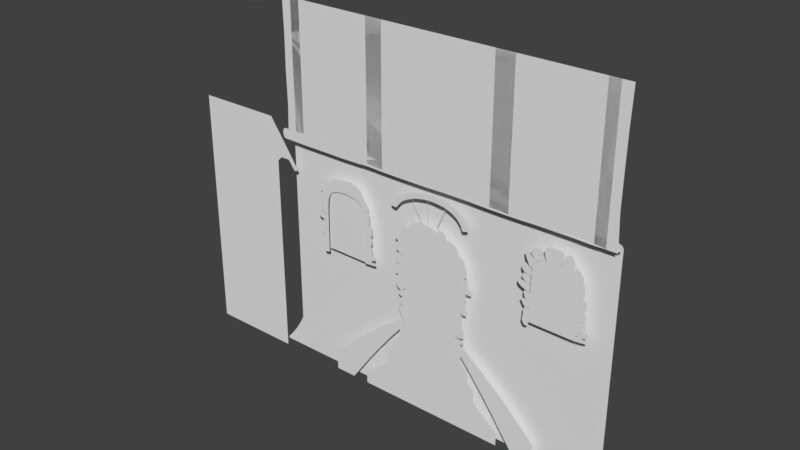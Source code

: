 # Source: Level2A_010.blend  (saved by Blender 2.79.0; exported with 4.5.12 LTS)
import bpy
from mathutils import Matrix  # noqa: F401  (used for matrix-valued properties, if any)

bpy.ops.wm.read_factory_settings(use_empty=True)
scene = bpy.context.scene
scene.name = 'Scene'

# ---- collections
col_collection_1 = bpy.data.collections.new('Collection 1'); scene.collection.children.link(col_collection_1)

# ---- world
world_world = bpy.data.worlds.new('World'); scene.world = world_world
world_world.color = (0.05088, 0.05088, 0.05088)
world_world.use_sun_shadow = False
world_world.sun_shadow_jitter_overblur = 0.0
world_world.cycles.sampling_method = 'MANUAL'

# ---- meshes
me_plane_013 = bpy.data.meshes.new('Plane.013')
me_plane_013.from_pydata([(-0.6182, -0.8321, -5.974e-09), (0.4822, -0.8321, -5.974e-09), (-0.6182, 0.9709, -9.483e-11), (0.5381, 0.9709, -9.483e-11), (-0.6369, -0.00351, -1.455e-09), (-0.6369, -0.3086, -4.267e-09), (-0.6369, 0.4475, -1.802e-09), (-0.06596, 1.0, -3.553e-15), (-0.2825, 1.0, 0.0), (0.2024, 1.0, 0.0), (0.5568, -0.007249, -5.024e-10), (0.5568, 0.4475, -1.802e-09), (0.5568, -0.3086, -4.267e-09), (-0.06596, -0.8612, -6.069e-09), (0.2584, -0.8612, -6.069e-09), (-0.2825, -0.8612, -6.069e-09), (-0.6369, -0.6285, -5.31e-09), (0.5568, 0.7674, -7.586e-10), (-0.4877, 1.0, 0.0), (-0.6369, 0.7674, -7.586e-10), (0.4076, 1.0, 0.0), (0.5568, -0.6285, -5.31e-09), (-0.4877, -0.8612, -6.069e-09), (-0.6369, -0.7448, -5.69e-09), (0.5568, 0.8837, -3.793e-10), (-0.5623, 1.0, 0.0), (-0.6369, 0.651, -1.138e-09), (0.333, 1.0, 0.0), (0.5568, -0.5122, -4.931e-09), (-0.4131, -0.8612, -6.069e-09), (-0.6369, -0.5122, -4.931e-09), (0.5568, 0.651, -1.138e-09), (-0.4131, 1.0, 0.0), (-0.6369, 0.8837, -3.793e-10), (0.4822, 1.0, 0.0), (0.5568, -0.7448, -5.69e-09), (-0.5623, -0.8612, -6.069e-09), (-0.04583, 1.0, -3.553e-15), (-0.0419, -0.8612, -6.069e-09), (-0.06706, -0.03957, -5.747e-09), (-0.06723, -0.002278, -1.364e-09), (-0.6369, -0.03107, -4.794e-09), (0.5568, -0.04095, -1.136e-09), (-0.04017, 0.004365, -2.735e-09), (-0.03931, -0.0395, -3.782e-09), (-0.0008198, -0.01686, -3.728e-09), (-0.0247, -0.001375, -2.431e-09), (-0.04478, 0.05937, 1.76e-08), (-0.04332, 0.0281, 6.692e-09), (-0.08601, -0.003774, -1.487e-09), (-0.0436, -0.05915, -3.454e-09), (0.00649, -0.03674, -2.724e-09), (-0.01806, -0.0365, -2.815e-09), (-0.02951, -0.03748, -3.251e-09), (-0.04228, -0.0488, -3.571e-09), (-0.03523, -0.03797, -3.469e-09), (-0.04294, -0.05398, -3.512e-09), (-0.02379, -0.03699, -3.033e-09), (-0.04161, -0.04363, -3.629e-09), (-0.04197, 0.01563, 1.924e-09), (-0.03266, 0.0008966, -2.638e-09), (-0.04129, 0.009401, -4.601e-10), (-0.03664, 0.002032, -2.741e-09), (-0.07509, -0.003907, -1.503e-09), (-0.07053, -0.003973, -1.511e-09), (-0.06596, 0.009471, 8.044e-09), (-0.06596, 0.004115, 3.639e-09), (-0.06631, 0.0007742, 1.125e-09), (-0.06648, -0.0008963, -1.316e-10), (-0.06859, -0.00327, -1.449e-09), (-0.06613, 0.002445, 2.382e-09), (-0.1087, -0.03408, -5.158e-09), (-0.1465, -0.03258, -4.976e-09), (-0.07078, -0.03558, -5.341e-09), (-0.06596, -0.05985, -2.281e-08), (-0.06596, -0.1058, -2.995e-08), (-0.06596, -0.04619, -1.427e-08), (-0.05228, 0.5297, 8.798e-09), (-0.05086, 0.2945, 1.32e-08), (-0.03626, 0.7648, 4.399e-09), (-0.0641, 0.5298, 6.362e-09), (-0.06259, 0.2975, 9.735e-09), (-0.04698, 0.7663, 1.401e-09), (0.2808, -0.05823, -3.697e-09), (0.1441, -0.07333, -5.567e-09), (0.4192, -0.03989, -1.533e-09), (0.2792, -0.04315, -4.95e-09), (0.1384, -0.0599, -7.063e-09), (0.4168, -0.0248, -2.689e-09), (-0.3614, 0.008959, -3.22e-10), (-0.5001, 0.009025, -3.139e-10), (-0.2237, -0.003708, -1.479e-09), (-0.3626, -0.01244, -3.118e-09), (-0.4968, -0.014, -3.249e-09), (-0.2255, -0.02638, -4.401e-09), (-0.09969, -0.4835, -1.801e-08), (-0.06596, -0.6723, -1.204e-08), (-0.06596, -0.2946, -2.398e-08), (-0.0431, -0.295, -4.223e-09), (-0.07645, -0.4756, -4.812e-09), (-0.0435, -0.1055, -3.605e-09)], [], [(0, 36, 22, 29, 15, 13, 38, 14, 1, 35, 21, 28, 12, 42, 10, 11, 31, 17, 24, 3, 34, 20, 27, 9, 37, 7, 8, 32, 18, 25, 2, 33, 19, 26, 6, 4, 41, 5, 30, 16, 23), (37, 79, 77, 78, 47, 48, 59, 61, 43, 44, 58, 54, 56, 50, 100, 98, 99, 38, 13, 96, 95, 97, 75, 74, 76, 39, 40, 68, 67, 70, 66, 65, 81, 80, 82, 7), (39, 73, 71, 72, 94, 92, 93, 41, 4, 90, 89, 91, 49, 63, 64, 69, 40), (42, 85, 83, 84, 51, 52, 57, 53, 55, 44, 43, 62, 60, 46, 45, 87, 86, 88, 10)])
me_plane_013.use_remesh_preserve_volume = False
me_plane_013.use_remesh_preserve_attributes = False
me_plane_013.use_mirror_vertex_groups = False
me_plane_013.update()
me_plane_012 = bpy.data.meshes.new('Plane.012')
me_plane_012.from_pydata([(-2.677, -1.0, 0.0), (2.728, -1.0, 0.0), (-2.677, 1.116, -5.062e-09), (2.728, 1.116, -5.062e-09), (-2.669, 0.0579, -2.531e-09), (-2.658, -0.471, -1.266e-09), (-2.665, 0.5869, -3.797e-09), (2.705, 0.0579, -2.531e-09), (2.712, 0.5869, -3.797e-09), (2.701, -0.471, -1.266e-09), (0.02548, 1.116, -5.062e-09), (-2.369, 1.116, -5.062e-09), (2.4, 1.116, -5.062e-09), (0.02548, -1.0, 0.0), (2.4, -1.0, 0.0), (-2.369, -1.0, 0.0), (2.564, 1.116, -5.062e-09), (2.564, -1.0, 0.0), (-2.523, 1.116, -5.062e-09), (-2.523, -1.0, 0.0), (-1.172, 1.116, -5.062e-09), (-1.172, -1.0, 0.0), (-0.9053, -1.0, 0.0), (-0.9053, 1.116, -5.062e-09), (1.167, 1.116, -5.062e-09), (0.8774, 1.116, -5.062e-09), (1.167, -1.0, 0.0), (1.806, -1.0, 0.0), (0.8774, -1.0, 0.0)], [], [(0, 19, 15, 21, 22, 13, 28, 26, 27, 14, 17, 1, 9, 7, 8, 3, 16, 12, 24, 25, 10, 23, 20, 11, 18, 2, 6, 4, 5), (16, 12, 14, 17), (19, 15, 11, 18), (24, 25, 28, 26), (23, 20, 21, 22)])
me_plane_012.use_remesh_preserve_volume = False
me_plane_012.use_remesh_preserve_attributes = False
me_plane_012.use_mirror_vertex_groups = False
me_plane_012.update()
me_plane_011 = bpy.data.meshes.new('Plane.011')
me_plane_011.from_pydata([(-1.0, -1.0, 0.0), (1.0, -1.032, 1.392e-09), (-1.0, 1.0, 0.0), (1.0, 1.0, 0.0), (-1.132, 0.0, 0.0), (-1.119, 0.5, 0.0), (-1.129, 0.25, 0.0), (-1.107, 0.75, 0.0), (-1.119, -0.5, 0.0), (-1.107, -0.75, 0.0), (-1.129, -0.25, 0.0), (-1.054, -0.9975, 5.356e-09), (-1.054, 0.9975, -5.356e-09), (-1.081, -0.9391, 5.533e-09), (-1.081, 0.9391, -5.533e-09), (1.102, 0.0, 0.0), (1.096, 0.5, 0.0), (1.096, -0.5, 0.0), (1.083, 0.75, 0.0), (1.083, -0.7677, 7.736e-10), (1.058, 0.9493, -3.249e-09), (1.058, -0.8998, 1.083e-09), (0.0, 1.103, -4.502e-09), (-0.5, 1.041, -1.801e-09), (0.5, 1.103, -4.502e-09), (0.0, -1.078, 3.397e-09), (0.5, -1.106, 4.646e-09), (-0.5, -1.07, 3.049e-09), (1.464, -0.9796, 0.01262), (3.006, -0.9756, -0.007485), (1.489, 1.039, -0.01244), (3.022, 1.044, 0.00727), (1.115, 0.03165, -0.01792), (1.117, 0.5333, -0.002414), (1.106, 0.2895, -0.01484), (1.143, 0.7508, 0.001516), (1.154, -0.4689, 0.007514), (1.172, -0.6727, 0.007633), (1.135, -0.2284, -0.005129), (1.279, -0.9231, 0.003697), (1.284, 0.9976, -0.01116), (1.202, -0.8262, 0.002326), (1.188, 0.9111, -0.004642), (3.322, 0.006405, -0.02356), (3.311, 0.3959, -0.01984), (3.311, -0.368, -0.01778), (3.283, 0.7182, -0.00654), (3.274, -0.6588, -0.01517), (3.207, 0.9314, 0.003557), (3.191, -0.8548, -0.01508), (2.263, 1.093, 0.002952), (1.829, 1.071, -0.006502), (2.693, 1.088, 0.007859), (2.233, -1.041, 0.01726), (2.673, -1.034, 0.006212), (1.794, -1.018, 0.01963), (3.79, -0.9698, 0.02292), (5.156, -0.9526, -0.008384), (3.828, 1.017, -0.01608), (5.192, 0.9965, 0.008399), (3.331, 0.02171, -0.01932), (3.332, 0.5118, -0.01249), (3.32, 0.275, -0.01939), (3.372, 0.7133, -0.008184), (3.384, -0.4567, 0.002598), (3.418, -0.6474, 0.008949), (3.355, -0.2287, -0.009437), (3.587, -0.8992, 0.0152), (3.597, 0.9613, -0.0159), (3.475, -0.7943, 0.01099), (3.453, 0.8643, -0.01088), (5.569, -0.01062, -0.03679), (5.556, 0.3355, -0.02942), (5.549, -0.3437, -0.03625), (5.505, 0.6407, -0.01509), (5.488, -0.6211, -0.03113), (5.393, 0.8645, -0.0003251), (5.366, -0.8239, -0.02241), (4.524, 1.064, 0.001275), (4.148, 1.049, -0.009047), (4.893, 1.054, 0.008559), (4.47, -1.033, 0.02351), (4.847, -1.018, 0.009238), (4.095, -1.014, 0.02797), (5.99, -0.912, 0.05101), (6.61, -0.8715, -0.01789), (6.034, 0.8976, -0.02783), (6.674, 0.8015, -0.008383), (5.577, -0.1411, -0.03056), (5.601, 0.5869, -0.03878), (5.575, 0.2343, -0.03728), (5.66, 0.6297, -0.03784), (5.643, -0.6945, -0.001044), (5.699, -0.7761, 0.01637), (5.602, -0.5105, -0.01778), (5.869, -0.8311, 0.0443), (5.881, 0.8323, -0.03367), (5.773, -0.82, 0.03201), (5.755, 0.7314, -0.03636), (6.853, -0.07492, -0.07775), (6.849, 0.1926, -0.06434), (6.842, -0.3331, -0.07961), (6.829, 0.4429, -0.0438), (6.815, -0.5601, -0.06871), (6.788, 0.651, -0.02291), (6.738, -0.7418, -0.04675), (6.372, 0.9316, -0.008809), (6.201, 0.9309, -0.01853), (6.533, 0.8923, -0.003945), (6.296, -0.9765, 0.03553), (6.459, -0.9484, 0.01173), (6.135, -0.9621, 0.04889)], [], [(0, 27, 25, 26, 1, 21, 19, 17, 15, 16, 18, 20, 3, 24, 22, 23, 2, 12, 14, 7, 5, 6, 4, 10, 8, 9, 13, 11), (28, 55, 53, 54, 29, 49, 47, 45, 43, 44, 46, 48, 31, 52, 50, 51, 30, 40, 42, 35, 33, 34, 32, 38, 36, 37, 41, 39), (56, 83, 81, 82, 57, 77, 75, 73, 71, 72, 74, 76, 59, 80, 78, 79, 58, 68, 70, 63, 61, 62, 60, 66, 64, 65, 69, 67), (84, 111, 109, 110, 85, 105, 103, 101, 99, 100, 102, 104, 87, 108, 106, 107, 86, 96, 98, 91, 89, 90, 88, 94, 92, 93, 97, 95)])
me_plane_011.use_remesh_preserve_volume = False
me_plane_011.use_remesh_preserve_attributes = False
me_plane_011.use_mirror_vertex_groups = False
me_plane_011.update()
me_circle_001 = bpy.data.meshes.new('Circle.001')
me_circle_001.from_pydata([(-0.1505, 0.5567, 1.452e-08), (-0.5002, 0.5127, 1.577e-08), (-0.9281, 0.4193, 1.001e-08), (-1.13, 0.3484, 3.118e-09), (-1.475, 0.1827, -6.28e-09), (-1.632, 0.087, -7.684e-09), (-1.755, -0.0146, -8.619e-09), (-1.865, -0.1339, -1.01e-08), (-1.944, -0.243, -1.027e-08), (-1.115, 0.3534, 3.6e-09), (-2.046, -0.5477, 1.839e-09), (-1.838, -0.5481, -5.699e-09), (-1.641, -0.5485, -1.231e-08), (-1.3, -0.5488, -1.773e-08), (-0.5259, -0.5492, -2.401e-08), (-0.4875, -0.5492, -2.424e-08), (-0.1503, -0.5492, -2.488e-08), (0.3915, -0.5492, -2.424e-08), (0.8141, -0.5491, -2.176e-08), (1.206, -0.5488, -1.773e-08), (1.547, -0.5485, -1.231e-08), (1.64, -0.5481, -5.699e-09), (1.848, -0.5477, 1.839e-09), (-0.02365, 0.8483, 7.56e-09), (-0.5557, 0.7933, 8.947e-09), (1.757, -0.2049, -2.071e-08), (1.705, -0.09238, -1.774e-08), (1.599, 0.03415, -1.23e-08), (1.487, 0.1566, -6.314e-09), (1.219, 0.3222, 4.23e-09), (0.839, 0.4772, 1.477e-08), (0.4042, 0.5312, 1.496e-08), (1.827, -0.3789, -1.755e-09), (-2.077, -0.4031, -2.376e-09), (-0.1716, 0.5562, 1.45e-08), (0.1781, 0.5534, 1.443e-08), (-1.059, 0.6834, 2.171e-09), (-1.5, 0.5282, -1.293e-08), (-1.703, 0.405, -1.7e-08), (-1.888, 0.2924, -1.866e-08), (-2.032, 0.1728, -1.975e-08), (-2.161, 0.03243, -2.149e-08), (-2.255, -0.0959, -2.17e-08), (-1.28, 0.6058, -5.378e-09), (2.1, -0.05113, -3.398e-08), (2.039, 0.08132, -3.049e-08), (1.915, 0.2302, -2.409e-08), (1.782, 0.3743, -1.704e-08), (1.467, 0.5692, -4.636e-09), (1.02, 0.7515, 7.764e-09), (0.5084, 0.8151, 7.994e-09), (2.183, -0.2558, -1.168e-08), (-2.411, -0.2842, -1.241e-08), (-0.2897, 0.8412, 7.361e-09), (0.2424, 0.8412, 7.361e-09), (-2.266, -0.3794, -1.025e-08), (-2.173, -0.3934, -6.49e-09), (-2.34, -0.334, -1.151e-08), (-2.127, -0.3982, -4.433e-09), (-2.307, -0.3589, -1.105e-08), (-2.223, -0.3886, -8.546e-09), (-2.377, -0.3091, -1.196e-08), (2.013, -0.3474, -9.485e-09), (2.096, -0.3055, -1.093e-08), (1.918, -0.3671, -5.966e-09), (2.14, -0.2834, -1.156e-08), (1.968, -0.3584, -7.839e-09), (2.057, -0.3276, -1.032e-08), (1.874, -0.3757, -4.118e-09), (-0.1654, -0.5492, -2.485e-08), (0.8634, 0.4672, 1.409e-08), (0.4301, -0.5492, -2.401e-08)], [(11, 10), (12, 11), (13, 12), (14, 13), (69, 15), (17, 16), (19, 18), (20, 19), (21, 20), (22, 21), (32, 22), (10, 33), (18, 71)], [(1, 34, 53, 24), (2, 1, 24, 36), (35, 31, 50, 54), (33, 8, 42, 52, 61, 57, 59, 55, 60, 56, 58), (25, 32, 68, 64, 66, 62, 67, 63, 65, 51, 44), (9, 2, 36, 43), (26, 25, 44, 45), (4, 3, 37, 38), (27, 26, 45, 46), (5, 4, 38, 39), (3, 9, 43, 37), (28, 27, 46, 47), (6, 5, 39, 40), (0, 35, 54, 23), (29, 28, 47, 48), (7, 6, 40, 41), (30, 70, 29, 48, 49), (8, 7, 41, 42), (34, 0, 23, 53), (31, 30, 49, 50), (15, 9, 3, 14), (34, 69, 16, 0), (71, 70, 30, 17)])
me_circle_001.use_remesh_preserve_volume = False
me_circle_001.use_remesh_preserve_attributes = False
me_circle_001.use_mirror_vertex_groups = False
me_circle_001.update()
me_plane_010 = bpy.data.meshes.new('Plane.010')
me_plane_010.from_pydata([(-1.516, 0.2181, -5.324e-08), (1.568, 0.2181, -5.324e-08), (-0.9366, 1.062, 5.644e-09), (0.9804, 1.062, 5.644e-09), (-1.516, -0.305, -3.038e-08), (1.568, -0.305, -3.038e-08), (-1.887, -0.7891, -9.217e-09), (1.939, -0.7891, -9.217e-09), (-1.887, -1.441, 1.93e-08), (1.939, -1.441, 1.93e-08), (-2.201, -1.784, 3.429e-08), (2.253, -1.784, 3.429e-08), (-2.201, -2.564, 6.838e-08), (2.253, -2.564, 6.838e-08), (-3.355, -3.896, 1.266e-07), (3.407, -3.896, 1.266e-07), (-3.355, -4.729, 1.63e-07), (3.407, -4.729, 1.63e-07)], [], [(0, 1, 3, 2), (1, 0, 4, 5), (5, 4, 6, 7), (7, 6, 8, 9), (9, 8, 10, 11), (11, 10, 12, 13), (13, 12, 14, 15), (15, 14, 16, 17)])
me_plane_010.use_remesh_preserve_volume = False
me_plane_010.use_remesh_preserve_attributes = False
me_plane_010.use_mirror_vertex_groups = False
me_plane_010.update()
me_plane_009 = bpy.data.meshes.new('Plane.009')
me_plane_009.from_pydata([(10.32, -1.0, 2.842e-14), (8.325, -1.0, 2.842e-14), (10.29, 0.9375, 2.842e-14), (8.356, 0.9375, 2.842e-14), (10.32, 4.768e-07, 2.842e-14), (8.325, 4.768e-07, 2.842e-14), (8.325, 0.5, 2.842e-14), (10.32, 0.4375, 2.842e-14), (9.325, 0.9889, 4.873e-10), (9.825, 0.9916, 3.654e-10), (8.825, 0.9916, 3.654e-10), (10.04, 1.0, 2.842e-14), (8.606, 1.0, 2.842e-14), (8.45, 1.0, 2.842e-14), (8.325, 0.75, 2.842e-14), (10.2, 1.0, 2.842e-14), (10.32, 0.75, 2.842e-14), (8.988, 2.154, 8.686e-08), (7.643, 1.803, 5.505e-08), (8.089, 2.202, 8.731e-08), (8.553, 2.204, 8.719e-08), (7.856, 2.109, 7.86e-08), (8.756, 2.212, 8.686e-08), (7.756, 2.03, 7.037e-08), (7.683, 1.938, 6.204e-08), (7.627, 1.632, 5.53e-08), (8.901, 2.212, 8.686e-08), (7.607, 0.01892, 7.062e-08), (7.607, 0.9467, 7.062e-08), (7.607, 1.411, 7.062e-08), (7.448, 3.673, 2.283e-07), (6.323, 3.379, 2.018e-07), (6.696, 3.712, 2.287e-07), (7.084, 3.714, 2.286e-07), (6.501, 3.635, 2.214e-07), (7.254, 3.721, 2.283e-07), (6.417, 3.569, 2.146e-07), (6.356, 3.492, 2.076e-07), (6.31, 3.236, 2.02e-07), (7.375, 3.721, 2.283e-07), (6.293, 1.887, 2.148e-07), (6.293, 2.663, 2.148e-07), (6.293, 3.051, 2.148e-07), (6.066, 4.83, 3.465e-07), (5.183, 4.599, 3.256e-07), (5.476, 4.861, 3.468e-07), (5.781, 4.863, 3.468e-07), (5.323, 4.8, 3.411e-07), (5.914, 4.868, 3.465e-07), (5.257, 4.748, 3.357e-07), (5.209, 4.688, 3.302e-07), (5.173, 4.487, 3.258e-07), (6.009, 4.868, 3.465e-07), (5.16, 3.428, 3.359e-07), (5.16, 4.037, 3.359e-07), (5.16, 4.341, 3.359e-07), (4.758, 5.894, 4.467e-07), (4.087, 5.719, 4.309e-07), (4.31, 5.918, 4.469e-07), (4.541, 5.919, 4.469e-07), (4.193, 5.872, 4.426e-07), (4.642, 5.923, 4.467e-07), (4.143, 5.832, 4.385e-07), (4.107, 5.786, 4.343e-07), (4.079, 5.634, 4.31e-07), (4.714, 5.923, 4.467e-07), (4.069, 4.83, 4.386e-07), (4.069, 5.292, 4.386e-07), (4.069, 5.523, 4.386e-07), (3.713, 6.713, 5.237e-07), (3.201, 6.579, 5.116e-07), (3.371, 6.731, 5.239e-07), (3.548, 6.732, 5.238e-07), (3.282, 6.696, 5.206e-07), (3.625, 6.735, 5.237e-07), (3.244, 6.666, 5.174e-07), (3.216, 6.631, 5.143e-07), (3.195, 6.514, 5.117e-07), (3.68, 6.735, 5.237e-07), (3.188, 5.9, 5.175e-07), (3.188, 6.253, 5.175e-07), (3.188, 6.43, 5.175e-07), (2.752, 7.42, 5.904e-07), (2.387, 7.325, 5.817e-07), (2.508, 7.433, 5.905e-07), (2.634, 7.434, 5.905e-07), (2.445, 7.408, 5.881e-07), (2.689, 7.436, 5.904e-07), (2.418, 7.386, 5.859e-07), (2.398, 7.361, 5.836e-07), (2.383, 7.278, 5.818e-07), (2.728, 7.436, 5.904e-07), (2.378, 6.841, 5.86e-07), (2.378, 7.093, 5.86e-07), (2.378, 7.218, 5.86e-07), (1.874, 7.998, 6.374e-07), (1.617, 7.931, 6.314e-07), (1.703, 8.007, 6.375e-07), (1.791, 8.008, 6.375e-07), (1.658, 7.99, 6.359e-07), (1.83, 8.009, 6.374e-07), (1.639, 7.975, 6.343e-07), (1.625, 7.957, 6.327e-07), (1.614, 7.899, 6.314e-07), (1.858, 8.009, 6.374e-07), (1.611, 7.591, 6.343e-07), (1.611, 7.768, 6.343e-07), (1.611, 7.856, 6.343e-07)], [], [(0, 4, 7, 16, 2, 15, 11, 9, 8, 10, 12, 13, 3, 14, 6, 5, 1), (11, 22, 20, 9), (8, 19, 21, 10), (15, 26, 22, 11), (12, 23, 24, 13), (3, 18, 25, 14), (9, 20, 19, 8), (13, 24, 18, 3), (2, 17, 26, 15), (10, 21, 23, 12), (6, 29, 28, 5), (5, 28, 27, 1), (6, 14, 25, 29), (21, 34, 36, 23), (17, 30, 39, 26), (26, 39, 35, 22), (22, 35, 33, 20), (28, 41, 40, 27), (19, 32, 34, 21), (23, 36, 37, 24), (29, 42, 41, 28), (20, 33, 32, 19), (18, 31, 38, 25), (25, 38, 42, 29), (24, 37, 31, 18), (33, 46, 45, 32), (42, 55, 54, 41), (31, 44, 51, 38), (37, 50, 44, 31), (34, 47, 49, 36), (38, 51, 55, 42), (30, 43, 52, 39), (39, 52, 48, 35), (35, 48, 46, 33), (32, 45, 47, 34), (41, 54, 53, 40), (36, 49, 50, 37), (48, 61, 59, 46), (45, 58, 60, 47), (54, 67, 66, 53), (49, 62, 63, 50), (46, 59, 58, 45), (55, 68, 67, 54), (44, 57, 64, 51), (50, 63, 57, 44), (47, 60, 62, 49), (51, 64, 68, 55), (43, 56, 65, 52), (52, 65, 61, 48), (60, 73, 75, 62), (64, 77, 81, 68), (56, 69, 78, 65), (65, 78, 74, 61), (61, 74, 72, 59), (58, 71, 73, 60), (67, 80, 79, 66), (62, 75, 76, 63), (59, 72, 71, 58), (68, 81, 80, 67), (57, 70, 77, 64), (63, 76, 70, 57), (75, 88, 89, 76), (72, 85, 84, 71), (81, 94, 93, 80), (70, 83, 90, 77), (76, 89, 83, 70), (73, 86, 88, 75), (77, 90, 94, 81), (69, 82, 91, 78), (78, 91, 87, 74), (74, 87, 85, 72), (71, 84, 86, 73), (80, 93, 92, 79), (87, 100, 98, 85), (84, 97, 99, 86), (93, 106, 105, 92), (88, 101, 102, 89), (85, 98, 97, 84), (94, 107, 106, 93), (83, 96, 103, 90), (89, 102, 96, 83), (86, 99, 101, 88), (90, 103, 107, 94), (82, 95, 104, 91), (91, 104, 100, 87)])
me_plane_009.use_remesh_preserve_volume = False
me_plane_009.use_remesh_preserve_attributes = False
me_plane_009.use_mirror_vertex_groups = False
me_plane_009.update()
me_plane_008 = bpy.data.meshes.new('Plane.008')
me_plane_008.from_pydata([(-1.0, -1.0, 0.0), (1.0, -1.0, 0.0), (-0.9688, 0.9375, 0.0), (0.9688, 0.9375, 0.0), (-1.0, 0.0, 0.0), (1.0, 0.0, 0.0), (1.0, 0.5, 0.0), (-1.0, 0.4375, 0.0), (0.0, 0.9889, 4.872e-10), (-0.5, 0.9916, 3.654e-10), (0.5, 0.9916, 3.654e-10), (-0.7188, 1.0, 0.0), (0.7188, 1.0, 0.0), (0.875, 1.0, 0.0), (1.0, 0.75, 0.0), (-0.875, 1.0, 0.0), (-1.0, 0.75, 0.0), (0.3369, 2.154, 8.686e-08), (1.682, 1.803, 5.505e-08), (1.236, 2.202, 8.731e-08), (0.7718, 2.204, 8.719e-08), (1.469, 2.109, 7.86e-08), (0.5688, 2.212, 8.686e-08), (1.569, 2.03, 7.037e-08), (1.642, 1.938, 6.204e-08), (1.698, 1.632, 5.53e-08), (0.4239, 2.212, 8.686e-08), (1.718, 0.01892, 7.062e-08), (1.718, 0.9467, 7.062e-08), (1.718, 1.411, 7.062e-08), (1.877, 3.673, 2.283e-07), (3.002, 3.379, 2.018e-07), (2.629, 3.712, 2.287e-07), (2.241, 3.714, 2.286e-07), (2.824, 3.635, 2.214e-07), (2.071, 3.721, 2.283e-07), (2.908, 3.569, 2.146e-07), (2.968, 3.492, 2.076e-07), (3.015, 3.236, 2.02e-07), (1.95, 3.721, 2.283e-07), (3.032, 1.887, 2.148e-07), (3.032, 2.663, 2.148e-07), (3.032, 3.051, 2.148e-07), (3.259, 4.83, 3.465e-07), (4.142, 4.599, 3.256e-07), (3.849, 4.861, 3.468e-07), (3.544, 4.863, 3.468e-07), (4.002, 4.8, 3.411e-07), (3.411, 4.868, 3.465e-07), (4.068, 4.748, 3.357e-07), (4.116, 4.688, 3.302e-07), (4.152, 4.487, 3.258e-07), (3.316, 4.868, 3.465e-07), (4.165, 3.428, 3.359e-07), (4.165, 4.037, 3.359e-07), (4.165, 4.341, 3.359e-07), (4.567, 5.894, 4.467e-07), (5.238, 5.719, 4.309e-07), (5.015, 5.918, 4.469e-07), (4.784, 5.919, 4.469e-07), (5.131, 5.872, 4.426e-07), (4.683, 5.923, 4.467e-07), (5.181, 5.832, 4.385e-07), (5.218, 5.786, 4.343e-07), (5.245, 5.634, 4.31e-07), (4.61, 5.923, 4.467e-07), (5.255, 4.83, 4.386e-07), (5.255, 5.292, 4.386e-07), (5.255, 5.523, 4.386e-07), (5.612, 6.713, 5.237e-07), (6.124, 6.579, 5.116e-07), (5.954, 6.731, 5.239e-07), (5.777, 6.732, 5.238e-07), (6.043, 6.696, 5.206e-07), (5.7, 6.735, 5.237e-07), (6.081, 6.666, 5.174e-07), (6.109, 6.631, 5.143e-07), (6.13, 6.514, 5.117e-07), (5.645, 6.735, 5.237e-07), (6.137, 5.9, 5.175e-07), (6.137, 6.253, 5.175e-07), (6.137, 6.43, 5.175e-07), (6.573, 7.42, 5.904e-07), (6.938, 7.325, 5.817e-07), (6.817, 7.433, 5.905e-07), (6.691, 7.434, 5.905e-07), (6.88, 7.408, 5.881e-07), (6.636, 7.436, 5.904e-07), (6.907, 7.386, 5.859e-07), (6.927, 7.361, 5.836e-07), (6.942, 7.278, 5.818e-07), (6.597, 7.436, 5.904e-07), (6.947, 6.841, 5.86e-07), (6.947, 7.093, 5.86e-07), (6.947, 7.218, 5.86e-07), (7.451, 7.998, 6.374e-07), (7.707, 7.931, 6.314e-07), (7.622, 8.007, 6.375e-07), (7.534, 8.008, 6.375e-07), (7.667, 7.99, 6.359e-07), (7.495, 8.009, 6.374e-07), (7.686, 7.975, 6.343e-07), (7.7, 7.957, 6.327e-07), (7.71, 7.899, 6.314e-07), (7.467, 8.009, 6.374e-07), (7.714, 7.591, 6.343e-07), (7.714, 7.768, 6.343e-07), (7.714, 7.856, 6.343e-07)], [], [(0, 1, 5, 6, 14, 3, 13, 12, 10, 8, 9, 11, 15, 2, 16, 7, 4), (11, 9, 20, 22), (8, 10, 21, 19), (15, 11, 22, 26), (12, 13, 24, 23), (3, 14, 25, 18), (9, 8, 19, 20), (13, 3, 18, 24), (2, 15, 26, 17), (10, 12, 23, 21), (6, 5, 28, 29), (5, 1, 27, 28), (6, 29, 25, 14), (21, 23, 36, 34), (17, 26, 39, 30), (26, 22, 35, 39), (22, 20, 33, 35), (28, 27, 40, 41), (19, 21, 34, 32), (23, 24, 37, 36), (29, 28, 41, 42), (20, 19, 32, 33), (18, 25, 38, 31), (25, 29, 42, 38), (24, 18, 31, 37), (33, 32, 45, 46), (42, 41, 54, 55), (31, 38, 51, 44), (37, 31, 44, 50), (34, 36, 49, 47), (38, 42, 55, 51), (30, 39, 52, 43), (39, 35, 48, 52), (35, 33, 46, 48), (32, 34, 47, 45), (41, 40, 53, 54), (36, 37, 50, 49), (48, 46, 59, 61), (45, 47, 60, 58), (54, 53, 66, 67), (49, 50, 63, 62), (46, 45, 58, 59), (55, 54, 67, 68), (44, 51, 64, 57), (50, 44, 57, 63), (47, 49, 62, 60), (51, 55, 68, 64), (43, 52, 65, 56), (52, 48, 61, 65), (60, 62, 75, 73), (64, 68, 81, 77), (56, 65, 78, 69), (65, 61, 74, 78), (61, 59, 72, 74), (58, 60, 73, 71), (67, 66, 79, 80), (62, 63, 76, 75), (59, 58, 71, 72), (68, 67, 80, 81), (57, 64, 77, 70), (63, 57, 70, 76), (75, 76, 89, 88), (72, 71, 84, 85), (81, 80, 93, 94), (70, 77, 90, 83), (76, 70, 83, 89), (73, 75, 88, 86), (77, 81, 94, 90), (69, 78, 91, 82), (78, 74, 87, 91), (74, 72, 85, 87), (71, 73, 86, 84), (80, 79, 92, 93), (87, 85, 98, 100), (84, 86, 99, 97), (93, 92, 105, 106), (88, 89, 102, 101), (85, 84, 97, 98), (94, 93, 106, 107), (83, 90, 103, 96), (89, 83, 96, 102), (86, 88, 101, 99), (90, 94, 107, 103), (82, 91, 104, 95), (91, 87, 100, 104)])
me_plane_008.use_remesh_preserve_volume = False
me_plane_008.use_remesh_preserve_attributes = False
me_plane_008.use_mirror_vertex_groups = False
me_plane_008.update()
me_plane_007 = bpy.data.meshes.new('Plane.007')
me_plane_007.from_pydata([(2.297, -7.055, -0.01318), (4.788, -5.362, -0.01318), (2.282, -5.141, -0.01318), (3.921, -4.579, -0.01318), (2.915, -4.975, -0.01318), (2.46, -5.112, -0.01318), (3.384, -4.837, -0.01318), (2.043, -5.343, -0.01318), (2.082, -6.81, -0.01318), (3.636, -6.847, -0.01318), (2.648, -7.138, -0.01318), (2.018, -6.465, -0.01318), (3.11, -7.042, -0.01318), (4.06, -6.636, -0.01318), (4.373, -4.962, -0.01318), (4.658, -5.15, -0.01318), (4.757, -5.719, -0.01318), (5.233, -5.269, -0.01318), (6.112, -4.003, -0.01318), (3.942, -4.572, -0.01318), (5.321, -2.699, -0.01318), (6.016, -4.905, -0.01318), (6.166, -4.484, -0.01318), (5.682, -5.184, -0.01318), (4.753, -5.158, -0.01318), (4.325, -4.923, -0.01318), (4.278, -4.34, -0.01318), (4.026, -4.667, -0.01318), (4.072, -4.472, -0.01318), (4.738, -3.943, -0.01318), (4.598, -4.135, -0.01318), (4.955, -3.575, -0.01318), (5.068, -3.346, -0.01318), (5.913, -3.555, -0.01318), (5.675, -3.223, -0.01318), (5.242, -2.863, -0.01318), (7.302, -2.707, -0.01318), (5.659, -1.449, -0.01318), (6.423, -4.246, -0.01318), (5.318, -2.708, -0.01318), (5.496, -2.123, -0.01318), (5.427, -2.341, -0.01318), (5.579, -1.872, -0.01318), (6.089, -3.803, -0.01318), (6.377, -4.211, -0.01318), (6.692, -4.037, -0.01318), (6.467, -4.218, -0.01318), (7.035, -3.422, -0.01318), (6.838, -2.29, -0.01318), (7.191, -3.008, -0.01318), (7.29, -2.796, -0.01318), (7.292, -2.613, -0.01318), (4.31, -6.42, -0.01318), (4.637, -5.983, -0.01318), (4.474, -6.202, -0.01318), (-3.444, 6.772, -0.01318), (-4.7, 9.53, -0.01318), (-3.197, 9.263, -0.01318), (-5.244, 6.948, -0.01318), (-5.387, 6.806, -0.01318), (-5.145, 6.955, -0.01318), (-3.643, 6.789, -0.01318), (-4.619, 6.898, -0.01318), (-4.138, 6.86, -0.01318), (-4.882, 6.92, -0.01318), (-3.887, 6.824, -0.01318), (-4.378, 6.869, -0.01318), (-5.389, 6.153, -0.01318), (-5.413, 6.685, -0.01318), (6.994, -0.4369, -0.01318), (5.906, 0.1916, -0.01318), (6.804, -2.212, -0.01318), (5.711, -1.466, -0.01318), (6.383, -1.958, -0.01318), (6.966, -1.492, -0.01318), (6.856, -2.168, -0.01318), (6.725, -2.195, -0.01318), (7.073, -0.9263, -0.01318), (6.302, 0.01653, -0.01318), (7.07, -0.5983, -0.01318), (6.888, -0.3279, -0.01318), (7.008, -1.208, -0.01318), (6.919, -1.874, -0.01318), (-4.361, -3.427, -0.01318), (-2.996, -3.351, -0.01318), (-4.545, -2.028, -0.01318), (-3.42, -1.94, -0.01318), (-3.797, -1.984, -0.01318), (-4.88, -2.643, -0.01318), (-4.653, -2.133, -0.01318), (-4.399, -2.044, -0.01318), (-4.579, -3.092, -0.01318), (-3.43, -3.389, -0.01318), (-4.496, -3.203, -0.01318), (-4.172, -3.506, -0.01318), (-4.813, -2.88, -0.01318), (-4.792, -2.391, -0.01318), (-4.438, -3.326, -0.01318), (6.91, 1.989, -0.01318), (5.871, 1.081, -0.01318), (7.01, 0.03839, -0.01318), (5.882, 0.66, -0.01318), (6.103, 0.1347, -0.01318), (6.346, 0.02888, -0.01318), (5.904, 0.3294, -0.01318), (6.617, -0.02789, -0.01318), (6.857, -0.03455, -0.01318), (6.944, 1.043, -0.01318), (7.014, 1.481, -0.01318), (7.061, 0.4508, -0.01318), (7.057, 1.747, -0.01318), (7.038, 0.6973, -0.01318), (6.885, 1.277, -0.01318), (7.065, 0.2095, -0.01318), (7.005, 1.88, -0.01318), (7.063, 1.606, -0.01318), (6.937, 1.378, -0.01318), (6.893, 1.165, -0.01318), (7.0, 0.8963, -0.01318), (6.351, 2.104, -0.01318), (5.953, 1.981, -0.01318), (6.759, 2.064, -0.01318), (5.862, 1.498, -0.01318), (6.559, 2.101, -0.01318), (6.171, 2.072, -0.01318), (5.859, 1.806, -0.01318), (-3.698, 4.117, -0.01318), (-4.472, 5.641, -0.01318), (-4.862, 4.339, -0.01318), (-4.797, 5.684, -0.01318), (-3.594, 5.351, -0.01318), (-4.167, 5.616, -0.01318), (-3.642, 4.866, -0.01318), (-4.653, 5.659, -0.01318), (-5.115, 5.685, -0.01318), (-4.934, 5.694, -0.01318), (-5.17, 5.12, -0.01318), (-5.176, 5.459, -0.01318), (-5.188, 5.611, -0.01318), (-5.145, 4.926, -0.01318), (-4.271, 4.245, -0.01318), (-5.082, 4.566, -0.01318), (-5.04, 4.405, -0.01318), (-5.117, 4.734, -0.01318), (-4.975, 4.308, -0.01318), (-1.512, -4.749, -0.01318), (-3.702, -3.904, -0.01318), (-2.534, -5.56, -0.01318), (-3.546, -4.619, -0.01318), (-3.09, -5.211, -0.01318), (-2.812, -5.414, -0.01318), (-3.346, -4.947, -0.01318), (-1.38, -5.126, -0.01318), (-2.08, -4.42, -0.01318), (-1.779, -4.587, -0.01318), (-2.838, -3.626, -0.01318), (-2.664, -3.908, -0.01318), (-2.478, -4.148, -0.01318), (-2.975, -3.36, -0.01318), (-3.664, -4.253, -0.01318), (-3.52, -3.405, -0.01318), (-3.619, -3.464, -0.01318), (-3.332, -3.362, -0.01318), (-3.68, -3.63, -0.01318), (-1.583, -5.449, -0.01318), (-1.446, -5.294, -0.01318), (-1.309, -4.823, -0.01318), (-2.008, -5.642, -0.01318), (-1.776, -5.573, -0.01318), (-2.265, -5.639, -0.01318), (0.4297, -6.606, -0.01318), (2.041, -5.583, -0.01318), (0.3737, -5.182, -0.01318), (1.628, -5.197, -0.01318), (1.03, -5.231, -0.01318), (0.6057, -5.201, -0.01318), (1.279, -5.209, -0.01318), (0.09397, -6.47, -0.01318), (1.063, -6.826, -0.01318), (0.7447, -6.711, -0.01318), (1.797, -7.048, -0.01318), (1.596, -7.022, -0.01318), (1.349, -6.934, -0.01318), (1.94, -6.994, -0.01318), (2.034, -5.166, -0.01318), (2.019, -6.752, -0.01318), (2.018, -6.522, -0.01318), (2.007, -6.892, -0.01318), (2.02, -6.289, -0.01318), (-0.1247, -6.284, -0.01318), (0.04261, -6.391, -0.01318), (0.196, -6.526, -0.01318), (0.09184, -5.496, -0.01318), (-0.02993, -5.84, -0.01318), (0.199, -5.178, -0.01318), (-0.04383, -6.364, -0.01318), (0.07579, -6.424, -0.01318), (-0.1221, -6.098, -0.01318), (-3.817, 0.1921, -0.01318), (-5.078, -0.1205, -0.01318), (-3.421, -1.921, -0.01318), (-5.12, -1.923, -0.01318), (-3.905, -2.015, -0.01318), (-3.663, -1.965, -0.01318), (-4.547, -2.024, -0.01318), (-4.28, -2.059, -0.01318), (-4.915, -2.032, -0.01318), (-4.693, -2.07, -0.01318), (-5.061, -1.981, -0.01318), (-5.223, -1.441, -0.01318), (-5.157, -1.845, -0.01318), (-5.249, -0.5097, -0.01318), (-5.205, -1.643, -0.01318), (-5.254, -0.9263, -0.01318), (-5.195, -0.2287, -0.01318), (-4.897, -0.002209, -0.01318), (-4.72, 0.09363, -0.01318), (-4.079, 0.1742, -0.01318), (-4.399, 0.1439, -0.01318), (-0.2518, -5.125, -0.01318), (-1.502, -6.506, -0.01318), (0.1731, -5.149, -0.01318), (-0.444, -7.066, -0.01318), (0.01801, -5.698, -0.01318), (0.09394, -5.422, -0.01318), (-0.223, -6.508, -0.01318), (-0.1135, -6.117, -0.01318), (-0.306, -6.862, -0.01318), (-0.2641, -6.691, -0.01318), (-0.3603, -6.981, -0.01318), (-0.7813, -6.923, -0.01318), (-0.5768, -7.021, -0.01318), (-1.241, -6.694, -0.01318), (-0.68, -6.964, -0.01318), (-1.031, -6.797, -0.01318), (-1.437, -6.61, -0.01318), (-1.58, -6.366, -0.01318), (-1.604, -6.166, -0.01318), (-1.311, -4.798, -0.01318), (-1.627, -6.011, -0.01318), (-0.869, -4.981, -0.01318), (-1.527, -5.624, -0.01318), (-3.775, 1.648, -0.01318), (-5.553, 1.796, -0.01318), (-3.805, 0.1713, -0.01318), (-5.446, 0.352, -0.01318), (-4.267, 0.1435, -0.01318), (-4.031, 0.1592, -0.01318), (-5.015, 0.1378, -0.01318), (-4.67, 0.1319, -0.01318), (-5.309, 0.1842, -0.01318), (-5.164, 0.1351, -0.01318), (-5.391, 0.2704, -0.01318), (-5.512, 0.6798, -0.01318), (-5.468, 0.4342, -0.01318), (-5.538, 1.275, -0.01318), (-5.499, 0.5568, -0.01318), (-5.529, 1.004, -0.01318), (-5.546, 1.522, -0.01318), (-5.532, 1.882, -0.01318), (-5.469, 1.956, -0.01318), (-4.442, 2.138, -0.01318), (-5.313, 2.047, -0.01318), (-3.782, 2.147, -0.01318), (-4.789, 2.137, -0.01318), (-3.715, 2.866, -0.01318), (-6.149, 2.573, -0.01318), (-3.772, 2.127, -0.01318), (-6.112, 1.933, -0.01318), (-5.204, 2.043, -0.01318), (-4.371, 2.136, -0.01318), (-4.071, 2.135, -0.01318), (-4.673, 2.125, -0.01318), (-5.673, 1.885, -0.01318), (-5.448, 1.973, -0.01318), (-5.834, 1.814, -0.01318), (-5.763, 1.843, -0.01318), (-6.004, 1.848, -0.01318), (-5.92, 1.82, -0.01318), (-6.068, 1.879, -0.01318), (-6.16, 2.258, -0.01318), (-6.14, 2.098, -0.01318), (-6.173, 2.425, -0.01318), (-6.173, 2.5, -0.01318), (-5.489, 2.824, -0.01318), (-5.962, 2.758, -0.01318), (-4.376, 2.846, -0.01318), (-6.09, 2.686, -0.01318), (-4.673, 2.831, -0.01318), (-5.808, 2.818, -0.01318), (-4.077, 2.853, -0.01318), (-5.4, 6.421, -0.01318), (-5.226, 5.783, -0.01318), (-4.665, 5.661, -0.01318), (-5.116, 5.704, -0.01318), (-3.785, 5.442, -0.01318), (-4.198, 5.621, -0.01318), (-4.897, 5.687, -0.01318), (-4.007, 5.542, -0.01318), (-4.438, 5.633, -0.01318), (-5.32, 5.893, -0.01318), (-3.594, 5.346, -0.01318), (-5.343, 6.898, -0.01318), (-3.417, 6.717, -0.01318), (-4.267, 4.232, -0.01318), (-5.063, 2.89, -0.01318), (-5.153, 3.014, -0.01318), (-4.95, 2.87, -0.01318), (-5.06, 4.284, -0.01318), (-5.209, 3.553, -0.01318), (-5.172, 3.149, -0.01318), (-5.221, 3.984, -0.01318), (-5.193, 3.337, -0.01318), (-5.205, 4.199, -0.01318), (-5.207, 3.768, -0.01318), (-4.791, 2.843, -0.01318), (-4.07, 2.865, -0.01318), (-4.437, 2.854, -0.01318), (-5.131, 2.929, -0.01318), (-3.706, 2.876, -0.01318), (-4.883, 4.331, -0.01318), (-3.699, 4.1, -0.01318), (-4.523, 7.038, -0.01318), (-4.015, 6.856, -0.01318), (-3.731, 6.81, -0.01318), (-4.294, 6.92, -0.01318), (-3.592, 6.78, -0.01318), (-4.161, 6.879, -0.01318), (-3.878, 6.828, -0.01318), (-4.421, 6.948, -0.01318), (-4.634, 8.318, -0.01318), (-4.612, 7.672, -0.01318), (-4.661, 8.965, -0.01318), (-4.579, 7.274, -0.01318), (-4.638, 8.642, -0.01318), (-4.635, 7.995, -0.01318), (-4.686, 9.248, -0.01318), (-4.489, 6.987, -0.01318), (-4.551, 7.098, -0.01318), (-4.715, 9.45, -0.01318), (-3.972, 9.437, -0.01318), (-4.478, 9.551, -0.01318), (-3.584, 9.35, -0.01318), (-4.646, 9.559, -0.01318), (-3.778, 9.393, -0.01318), (-4.166, 9.481, -0.01318), (-3.39, 9.306, -0.01318), (-3.081, 11.5, -0.01318), (-4.931, 11.45, -0.01318), (-3.194, 9.268, -0.01318), (-5.047, 10.09, -0.01318), (-4.221, 9.484, -0.01318), (-3.626, 9.369, -0.01318), (-4.737, 9.664, -0.01318), (-3.372, 9.304, -0.01318), (-4.513, 9.561, -0.01318), (-3.928, 9.429, -0.01318), (-4.929, 9.894, -0.01318), (-5.043, 10.65, -0.01318), (-5.056, 10.35, -0.01318), (-5.037, 11.03, -0.01318), (-5.011, 11.27, -0.01318), (-4.071, 11.62, -0.01318), (-4.537, 11.57, -0.01318), (-3.597, 11.62, -0.01318), (-4.757, 11.51, -0.01318), (-3.834, 11.61, -0.01318), (-4.294, 11.61, -0.01318), (-3.399, 11.62, -0.01318), (-5.057, 12.44, -0.01318), (-3.079, 11.53, -0.01318), (-5.018, 12.61, -0.01318), (-3.032, 12.28, -0.01318), (-3.933, 12.61, -0.01318), (-4.541, 12.69, -0.01318), (-4.826, 12.69, -0.01318), (-4.227, 12.64, -0.01318), (-3.493, 12.65, -0.01318), (-3.686, 12.61, -0.01318), (-3.234, 12.69, -0.01318), (-3.347, 12.69, -0.01318), (-3.023, 12.54, -0.01318), (-3.015, 12.68, -0.01318), (-3.029, 12.4, -0.01318), (-3.031, 12.05, -0.01318), (-3.033, 12.18, -0.01318), (-3.061, 11.82, -0.01318), (-3.066, 11.67, -0.01318), (-3.976, 11.74, -0.01318), (-3.43, 11.65, -0.01318), (-4.662, 11.92, -0.01318), (-3.249, 11.57, -0.01318), (-4.322, 11.81, -0.01318), (-3.673, 11.68, -0.01318), (-4.931, 12.07, -0.01318), (5.823, 2.689, -0.01318), (7.07, 2.194, -0.01318), (5.813, 3.392, -0.01318), (7.111, 4.074, -0.01318), (5.795, 4.195, -0.01318), (5.806, 3.967, -0.01318), (6.477, 4.268, -0.01318), (6.193, 4.275, -0.01318), (6.924, 4.153, -0.01318), (6.727, 4.221, -0.01318), (7.048, 4.104, -0.01318), (7.245, 3.466, -0.01318), (7.157, 3.993, -0.01318), (7.244, 2.668, -0.01318), (7.205, 3.794, -0.01318), (7.262, 3.062, -0.01318), (7.184, 2.365, -0.01318), (6.887, 2.136, -0.01318), (6.641, 2.119, -0.01318), (5.843, 1.969, -0.01318), (6.359, 2.116, -0.01318), (7.07, 4.506, -0.01318), (6.17, 6.994, -0.01318), (6.018, 4.275, -0.01318), (5.556, 6.44, -0.01318), (5.643, 5.502, -0.01318), (5.765, 4.214, -0.01318), (5.595, 5.987, -0.01318), (6.311, 4.297, -0.01318), (6.869, 4.314, -0.01318), (7.19, 5.692, -0.01318), (7.192, 4.828, -0.01318), (6.607, 4.27, -0.01318), (7.23, 5.241, -0.01318), (7.084, 6.119, -0.01318), (5.787, 6.72, -0.01318), (5.971, 6.91, -0.01318), (6.367, 6.993, -0.01318), (6.932, 6.478, -0.01318), (6.561, 6.912, -0.01318), (6.752, 6.743, -0.01318), (6.639, 7.324, -0.01318), (6.01, 8.252, -0.01318), (6.011, 6.946, -0.01318), (5.608, 8.295, -0.01318), (6.56, 8.023, -0.01318), (6.288, 8.197, -0.01318), (6.711, 7.692, -0.01318), (5.782, 8.281, -0.01318), (5.395, 8.175, -0.01318), (5.476, 8.26, -0.01318), (5.468, 7.604, -0.01318), (5.434, 7.833, -0.01318), (5.412, 8.029, -0.01318), (5.483, 7.403, -0.01318), (6.357, 7.067, -0.01318), (5.511, 7.023, -0.01318), (5.54, 6.914, -0.01318), (5.507, 7.221, -0.01318), (5.544, 6.707, -0.01318), (5.778, 6.807, -0.01318), (5.659, 6.737, -0.01318), (6.414, 8.896, -0.01318), (6.114, 9.981, -0.01318), (5.344, 8.891, -0.01318), (5.74, 10.01, -0.01318), (5.296, 9.739, -0.01318), (5.615, 8.298, -0.01318), (5.383, 8.186, -0.01318), (5.321, 9.308, -0.01318), (6.03, 8.331, -0.01318), (6.382, 9.678, -0.01318), (6.194, 8.447, -0.01318), (6.463, 9.264, -0.01318), (5.824, 8.277, -0.01318), (5.47, 8.271, -0.01318), (6.316, 8.628, -0.01318), (5.507, 9.91, -0.01318), (5.113, 11.78, -0.01318), (6.669, 10.05, -0.01318), (5.199, 10.97, -0.01318), (5.882, 12.68, -0.01318), (5.397, 12.75, -0.01318), (5.116, 12.66, -0.01318), (5.691, 12.69, -0.01318), (5.108, 12.39, -0.01318), (5.552, 12.73, -0.01318), (5.245, 12.73, -0.01318), (5.791, 12.68, -0.01318), (6.352, 11.39, -0.01318), (6.164, 12.06, -0.01318), (6.529, 10.82, -0.01318), (6.049, 12.36, -0.01318), (6.437, 11.09, -0.01318), (6.266, 11.72, -0.01318), (6.616, 10.59, -0.01318), (5.844, 12.69, -0.01318), (5.948, 12.57, -0.01318), (6.671, 10.21, -0.01318), (5.853, 10.04, -0.01318), (6.368, 10.0, -0.01318), (5.25, 10.0, -0.01318), (6.574, 9.985, -0.01318), (5.655, 10.01, -0.01318), (6.101, 10.03, -0.01318), (5.244, 10.38, -0.01318), (5.274, 9.749, -0.01318)], [], [(0, 8, 11, 7, 2, 5, 4, 6, 3, 14, 15, 1, 16, 53, 54, 52, 13, 9, 12, 10), (17, 24, 25, 27, 19, 28, 26, 30, 29, 31, 32, 35, 20, 34, 33, 18, 22, 21, 23), (36, 50, 49, 47, 45, 46, 38, 44, 43, 39, 41, 40, 42, 37, 48, 51), (303, 301, 295, 298, 296, 299, 293, 297, 294, 292, 300, 67, 291, 68, 59, 302, 58, 60, 64, 62, 66, 63, 65, 61), (69, 79, 77, 81, 74, 82, 75, 71, 76, 73, 72, 70, 78, 80), (83, 97, 93, 91, 95, 88, 96, 89, 85, 90, 87, 86, 84, 92, 94), (98, 114, 110, 115, 108, 116, 112, 117, 107, 118, 111, 109, 113, 100, 106, 105, 103, 102, 104, 101, 99, 122, 125, 120, 124, 119, 123, 121), (126, 140, 128, 144, 142, 141, 143, 139, 136, 137, 138, 134, 135, 129, 133, 127, 131, 130, 132), (148, 159, 146, 163, 161, 160, 162, 158, 155, 156, 157, 153, 154, 145, 166, 152, 165, 164, 168, 167, 169, 147, 150, 149, 151), (173, 184, 171, 188, 186, 185, 187, 183, 180, 181, 182, 178, 179, 170, 191, 177, 196, 190, 195, 189, 197, 193, 192, 194, 172, 175, 174, 176), (198, 200, 203, 202, 205, 204, 207, 206, 208, 201, 210, 212, 209, 213, 211, 214, 199, 215, 216, 218, 217), (219, 221, 224, 223, 226, 225, 228, 227, 229, 222, 231, 233, 230, 234, 232, 235, 220, 236, 237, 239, 241, 238, 240), (242, 244, 247, 246, 249, 248, 251, 250, 252, 245, 254, 256, 253, 257, 255, 258, 243, 259, 260, 262, 264, 261, 263), (265, 267, 271, 270, 272, 269, 274, 273, 276, 275, 278, 277, 279, 268, 281, 280, 282, 283, 266, 287, 285, 289, 284, 288, 286, 290), (321, 319, 316, 317, 315, 307, 305, 318, 306, 310, 312, 309, 314, 311, 313, 308, 320, 304), (57, 55, 326, 324, 328, 323, 327, 325, 329, 337, 322, 338, 333, 331, 335, 330, 334, 332, 336, 339, 56, 343, 341, 345, 340, 344, 342, 346), (347, 349, 354, 352, 356, 351, 355, 353, 357, 350, 359, 358, 360, 361, 348, 365, 363, 367, 362, 366, 364, 368), (369, 371, 375, 374, 376, 373, 378, 377, 380, 379, 382, 381, 383, 372, 385, 384, 386, 387, 370, 391, 389, 393, 388, 392, 390, 394), (395, 397, 400, 399, 402, 401, 404, 403, 405, 398, 407, 409, 406, 410, 408, 411, 396, 412, 413, 415, 414), (416, 424, 427, 423, 418, 421, 420, 422, 419, 430, 431, 417, 432, 434, 435, 433, 429, 425, 428, 426), (436, 450, 438, 455, 456, 454, 452, 451, 453, 449, 446, 447, 448, 444, 445, 439, 443, 437, 441, 440, 442), (457, 471, 467, 465, 469, 462, 470, 463, 459, 464, 461, 472, 460, 458, 466, 468), (475, 473, 480, 478, 482, 477, 481, 479, 483, 491, 476, 492, 487, 485, 489, 484, 488, 486, 490, 493, 474, 497, 495, 499, 494, 498, 501, 496, 500)])
me_plane_007.use_remesh_preserve_volume = False
me_plane_007.use_remesh_preserve_attributes = False
me_plane_007.use_mirror_vertex_groups = False
me_plane_007.update()
me_plane_006 = bpy.data.meshes.new('Plane.006')
me_plane_006.from_pydata([(-0.7859, -1.0, 0.0), (0.7859, -1.0, 0.0), (-0.7817, 0.9229, 3.369e-09), (0.7817, 0.9229, 3.369e-09), (0.0, 1.15, -6.548e-09), (-0.4899, 1.095, -4.132e-09), (0.4899, 1.095, -4.132e-09), (-0.6903, 1.017, -7.629e-10), (0.25, 1.138, -6.04e-09), (-0.25, 1.138, -6.04e-09), (0.6903, 1.017, -7.629e-10), (-0.743, 0.968, 1.399e-09), (0.125, 1.145, -6.357e-09), (-0.375, 1.119, -5.213e-09), (0.5926, 1.058, -2.543e-09), (-0.5926, 1.058, -2.543e-09), (0.375, 1.119, -5.213e-09), (-0.125, 1.145, -6.357e-09), (0.743, 0.968, 1.399e-09), (-0.92, 0.0, -8.882e-16), (-0.8394, -0.5, 0.0), (-0.9426, 0.5, 8.882e-16), (0.92, 0.0, -8.882e-16), (0.9426, 0.5, 8.882e-16), (0.8394, -0.5, 0.0), (0.8864, 0.7115, 1.685e-09), (0.8396, 0.8172, 2.527e-09), (0.92, 0.6057, 8.424e-10), (-0.8887, 0.7115, 1.685e-09), (-0.9222, 0.6057, 8.424e-10), (-0.8418, 0.8172, 2.527e-09)], [], [(0, 1, 24, 22, 23, 27, 25, 26, 3, 18, 10, 14, 6, 16, 8, 12, 4, 17, 9, 13, 5, 15, 7, 11, 2, 30, 28, 29, 21, 19, 20)])
me_plane_006.use_remesh_preserve_volume = False
me_plane_006.use_remesh_preserve_attributes = False
me_plane_006.use_mirror_vertex_groups = False
me_plane_006.update()
me_plane_005 = bpy.data.meshes.new('Plane.005')
me_plane_005.from_pydata([(-0.8459, -0.9394, -2.648e-09), (0.7534, -0.9587, -1.807e-09), (-0.8224, 0.6745, 1.423e-08), (0.73, 0.6745, 1.423e-08), (-0.04622, 1.294, -1.286e-08), (-0.446, 1.249, -1.09e-08), (0.3536, 1.249, -1.09e-08), (-0.7654, 0.9674, 1.427e-09), (0.1787, 1.274, -1.197e-08), (-0.2711, 1.278, -1.217e-08), (0.6729, 0.9674, 1.427e-09), (-0.1462, 1.289, -1.263e-08), (0.05373, 1.289, -1.263e-08), (0.7147, 0.8209, 7.827e-09), (-0.8071, 0.8209, 7.827e-09), (0.7031, 0.8942, 4.627e-09), (-0.7955, 0.8942, 4.627e-09), (0.599, 1.108, -4.735e-09), (0.5234, 1.179, -7.815e-09), (0.6445, 1.038, -1.654e-09), (-0.6914, 1.108, -4.735e-09), (-0.7369, 1.038, -1.654e-09), (-0.6159, 1.179, -7.815e-09)], [], [(0, 1, 3, 13, 15, 10, 19, 17, 18, 6, 8, 12, 4, 11, 9, 5, 22, 20, 21, 7, 16, 14, 2)])
me_plane_005.use_remesh_preserve_volume = False
me_plane_005.use_remesh_preserve_attributes = False
me_plane_005.use_mirror_vertex_groups = False
me_plane_005.update()
me_plane_003 = bpy.data.meshes.new('Plane.003')
me_plane_003.from_pydata([(-1.907, -1.605, -0.000234), (2.552, -1.113, -0.0002341), (-1.212, 1.114, -0.0002342), (1.513, 1.144, -0.0002342), (0.0, 1.0, -0.0002342), (-0.5, 1.016, -0.0002342), (0.5, 1.033, -0.0002342), (-1.562, -0.2713, -0.0002341), (-1.894, -1.514, -0.000234), (0.3486, -1.417, -0.000234), (-1.795, -1.627, -0.000234), (-1.8, -1.122, -0.0002341), (-1.161, -1.572, -0.000234), (1.515, -1.263, -0.0002341), (2.097, 0.0001931, -0.0002341), (2.608, -0.9995, -0.0002341), (2.439, -1.168, -0.0002341), (3.875, 3.423, -0.0002343), (3.32, 2.037, -0.0002342), (5.927, 1.49, -0.0002342), (4.742, 0.03451, -0.0002341), (3.7, 2.815, -0.0002342), (3.525, 2.371, -0.0002342), (3.84, 3.122, -0.0002342), (5.188, 0.3523, -0.0002341), (4.303, 0.6146, -0.0002341), (4.669, 0.08477, -0.0002341), (4.844, 0.05066, -0.0002341), (5.557, 0.9552, -0.0002342), (4.918, 2.485, -0.0002342), (4.388, 2.968, -0.0002342), (5.437, 2.019, -0.0002342), (3.319, 2.034, -0.0002342), (1.517, 1.167, -0.0002342), (4.506, 0.2599, -0.0002341), (2.634, -0.9633, -0.0002341), (2.352, 1.407, -0.0002342), (1.953, 1.237, -0.0002342), (2.874, 1.619, -0.0002342), (3.707, 1.407, -0.0002342), (4.245, 0.7014, -0.0002341), (4.114, -0.05687, -0.0002341), (4.498, 0.3104, -0.0002341), (4.445, 0.2192, -0.0002341), (3.305, -0.4221, -0.0002341), (3.728, -0.2148, -0.0002341), (2.984, -0.6789, -0.0002341), (2.849, -0.8216, -0.0002341), (2.273, -0.3425, -0.0002341), (2.575, -0.91, -0.0002341), (2.752, -0.9234, -0.0002341), (5.814, 3.949, -0.0002343), (3.977, 4.74, -0.0002343), (5.243, 2.216, -0.0002342), (3.88, 3.422, -0.0002343), (3.943, 4.04, -0.0002343), (3.917, 3.81, -0.0002343), (3.978, 4.307, -0.0002343), (4.836, 2.56, -0.0002342), (5.193, 2.238, -0.0002342), (5.467, 2.491, -0.0002342), (5.281, 2.254, -0.0002342), (5.687, 3.181, -0.0002343), (5.283, 4.233, -0.0002343), (5.762, 3.626, -0.0002343), (5.819, 3.859, -0.0002343), (5.786, 4.037, -0.0002343), (5.534, 5.754, -0.0002344), (3.996, 6.326, -0.0002344), (5.35, 4.231, -0.0002343), (3.984, 4.736, -0.0002343), (4.897, 4.378, -0.0002343), (5.497, 4.733, -0.0002343), (5.387, 4.306, -0.0002343), (5.269, 4.233, -0.0002343), (5.571, 5.304, -0.0002343), (4.999, 5.983, -0.0002344), (5.554, 5.611, -0.0002344), (5.431, 5.835, -0.0002344), (5.534, 5.019, -0.0002343), (5.47, 4.52, -0.0002343), (6.247, 6.961, -0.0002344), (4.002, 7.603, -0.0002344), (6.093, 5.446, -0.0002343), (3.991, 6.298, -0.0002344), (5.64, 5.593, -0.0002344), (6.238, 5.909, -0.0002344), (6.138, 5.499, -0.0002344), (6.012, 5.447, -0.0002343), (6.335, 6.48, -0.0002344), (5.01, 7.386, -0.0002344), (6.326, 6.806, -0.0002344), (6.14, 7.062, -0.0002344), (6.275, 6.195, -0.0002344), (6.211, 5.696, -0.0002344), (5.103, 8.818, -0.0002345), (3.995, 9.233, -0.0002345), (5.162, 7.235, -0.0002344), (3.981, 7.549, -0.0002344), (4.709, 7.383, -0.0002344), (5.223, 7.772, -0.0002345), (5.207, 7.289, -0.0002344), (5.082, 7.237, -0.0002344), (5.249, 8.351, -0.0002345), (4.358, 9.128, -0.0002345), (5.2, 8.673, -0.0002345), (4.984, 8.904, -0.0002345), (5.224, 8.06, -0.0002345), (5.222, 7.557, -0.0002344), (5.321, 10.12, -0.0002346), (4.012, 10.61, -0.0002346), (5.262, 8.706, -0.0002345), (3.988, 9.172, -0.0002345), (4.331, 9.074, -0.0002345), (5.695, 9.227, -0.0002345), (5.386, 8.783, -0.0002345), (5.122, 8.757, -0.0002345), (5.477, 9.74, -0.0002345), (4.444, 10.54, -0.0002346), (5.415, 9.868, -0.0002345), (5.149, 10.24, -0.0002346), (5.67, 9.475, -0.0002345), (5.566, 9.002, -0.0002345), (5.38, 10.0, -0.0002345), (5.094, 13.66, -0.0002347), (4.003, 12.8, -0.0002347), (5.19, 10.43, -0.0002346), (4.011, 10.61, -0.0002346), (4.458, 10.54, -0.0002346), (4.708, 10.43, -0.0002346), (4.241, 10.58, -0.0002346), (4.875, 10.38, -0.0002346), (5.032, 10.39, -0.0002346), (5.142, 12.04, -0.0002346), (5.191, 12.83, -0.0002347), (5.17, 11.24, -0.0002346), (5.213, 13.29, -0.0002347), (5.133, 11.64, -0.0002346), (5.141, 12.42, -0.0002347), (5.224, 10.82, -0.0002346), (5.172, 13.48, -0.0002347), (5.211, 13.06, -0.0002347), (5.157, 12.63, -0.0002347), (5.132, 12.23, -0.0002346), (5.147, 11.84, -0.0002346), (4.627, 13.68, -0.0002347), (4.252, 13.61, -0.0002347), (4.952, 13.72, -0.0002347), (3.98, 13.39, -0.0002347), (4.797, 13.72, -0.0002347), (4.44, 13.64, -0.0002347), (4.081, 13.59, -0.0002347), (-1.22, 1.126, -0.0002342), (-3.163, 1.649, -0.0002342), (-1.736, -0.8458, -0.0002341), (-3.921, -0.0343, -0.0002341), (-2.244, 1.26, -0.0002342), (-2.738, 1.456, -0.0002342), (-1.845, 1.193, -0.0002342), (-3.865, 0.2405, -0.0002341), (-3.679, -0.4298, -0.0002341), (-3.837, -0.2399, -0.0002341), (-2.848, -1.101, -0.0002341), (-3.311, -0.8049, -0.0002341), (-3.538, -0.6233, -0.0002341), (-2.474, -1.265, -0.0002341), (-1.5, -0.01078, -0.0002341), (-2.083, -1.294, -0.0002341), (-1.946, -1.204, -0.0002341), (-2.24, -1.322, -0.0002341), (-1.804, -1.087, -0.0002341), (-5.248, 2.002, -0.0002342), (-3.661, 0.674, -0.0002341), (-4.112, 3.13, -0.0002342), (-3.151, 1.647, -0.0002342), (-3.724, 2.274, -0.0002342), (-3.976, 2.742, -0.0002342), (-3.462, 1.966, -0.0002342), (-5.264, 2.267, -0.0002342), (-4.95, 1.484, -0.0002342), (-5.121, 1.695, -0.0002342), (-4.308, 0.6536, -0.0002341), (-4.554, 0.9175, -0.0002342), (-4.727, 1.173, -0.0002342), (-4.113, 0.4454, -0.0002341), (-3.504, 0.9908, -0.0002342), (-3.915, 0.3071, -0.0002341), (-3.828, 0.3438, -0.0002341), (-4.03, 0.3405, -0.0002341), (-3.76, 0.4281, -0.0002341), (-5.043, 2.754, -0.0002342), (-5.188, 2.491, -0.0002342), (-5.288, 2.134, -0.0002342), (-4.63, 3.031, -0.0002342), (-4.846, 2.909, -0.0002342), (-4.414, 3.139, -0.0002342), (-5.555, 4.555, -0.0002343), (-4.525, 3.112, -0.0002342), (-4.266, 5.371, -0.0002343), (-4.113, 3.135, -0.0002342), (-4.243, 4.19, -0.0002343), (-4.25, 4.701, -0.0002343), (-4.189, 3.777, -0.0002343), (-5.542, 4.928, -0.0002343), (-5.503, 3.762, -0.0002343), (-5.52, 4.129, -0.0002343), (-5.396, 2.89, -0.0002342), (-5.459, 3.104, -0.0002342), (-5.494, 3.354, -0.0002343), (-5.286, 2.759, -0.0002342), (-4.415, 3.143, -0.0002342), (-5.107, 2.719, -0.0002342), (-4.94, 2.849, -0.0002342), (-5.21, 2.715, -0.0002342), (-4.724, 3.012, -0.0002342), (-5.404, 5.2, -0.0002343), (-5.481, 5.028, -0.0002343), (-5.553, 4.824, -0.0002343), (-4.748, 5.311, -0.0002343), (-4.996, 5.275, -0.0002343), (-4.504, 5.356, -0.0002343), (-5.474, 5.091, -0.0002343), (-5.509, 4.962, -0.0002343), (-5.225, 5.253, -0.0002343), (-4.279, 7.569, -0.0002344), (-5.92, 7.22, -0.0002344), (-4.263, 5.419, -0.0002343), (-5.962, 5.418, -0.0002343), (-4.747, 5.326, -0.0002343), (-4.505, 5.376, -0.0002343), (-5.466, 5.209, -0.0002343), (-5.121, 5.278, -0.0002343), (-5.757, 5.309, -0.0002343), (-5.612, 5.259, -0.0002343), (-5.903, 5.359, -0.0002343), (-6.065, 5.9, -0.0002344), (-5.998, 5.496, -0.0002344), (-6.091, 6.831, -0.0002344), (-6.047, 5.698, -0.0002344), (-6.096, 6.415, -0.0002344), (-6.037, 7.112, -0.0002344), (-5.739, 7.339, -0.0002344), (-5.561, 7.434, -0.0002344), (-4.92, 7.515, -0.0002344), (-5.241, 7.485, -0.0002344), (-4.263, 8.945, -0.0002345), (-5.976, 8.851, -0.0002345), (-4.246, 7.594, -0.0002344), (-5.967, 7.472, -0.0002344), (-4.73, 7.536, -0.0002344), (-4.488, 7.567, -0.0002344), (-5.449, 7.462, -0.0002344), (-5.105, 7.505, -0.0002344), (-5.754, 7.406, -0.0002344), (-5.606, 7.431, -0.0002344), (-5.867, 7.416, -0.0002344), (-5.997, 7.896, -0.0002345), (-5.987, 7.634, -0.0002344), (-6.012, 8.49, -0.0002345), (-5.987, 7.769, -0.0002345), (-6.003, 8.22, -0.0002345), (-6.028, 8.737, -0.0002345), (-5.901, 8.993, -0.0002345), (-5.758, 9.102, -0.0002345), (-4.955, 9.233, -0.0002345), (-5.649, 9.19, -0.0002345), (-4.281, 9.275, -0.0002345), (-5.302, 9.216, -0.0002345), (-4.297, 10.78, -0.0002346), (-6.079, 10.84, -0.0002346), (-4.278, 9.298, -0.0002345), (-5.925, 9.402, -0.0002345), (-4.739, 9.249, -0.0002345), (-4.504, 9.276, -0.0002345), (-5.486, 9.208, -0.0002345), (-5.142, 9.219, -0.0002345), (-5.782, 9.241, -0.0002345), (-5.636, 9.199, -0.0002345), (-5.867, 9.323, -0.0002345), (-6.001, 9.727, -0.0002345), (-5.949, 9.483, -0.0002345), (-6.047, 10.32, -0.0002346), (-5.984, 9.604, -0.0002345), (-6.029, 10.05, -0.0002346), (-6.063, 10.57, -0.0002346), (-6.06, 10.93, -0.0002346), (-6.001, 11.0, -0.0002346), (-4.98, 11.23, -0.0002346), (-5.847, 11.1, -0.0002346), (-4.321, 11.27, -0.0002346), (-5.327, 11.22, -0.0002346), (-4.347, 11.98, -0.0002346), (-6.7, 11.59, -0.0002346), (-4.31, 11.25, -0.0002346), (-6.642, 10.95, -0.0002346), (-5.738, 11.1, -0.0002346), (-4.909, 11.24, -0.0002346), (-4.609, 11.25, -0.0002346), (-5.211, 11.21, -0.0002346), (-6.202, 10.92, -0.0002346), (-5.98, 11.02, -0.0002346), (-6.361, 10.85, -0.0002346), (-6.29, 10.88, -0.0002346), (-6.531, 10.87, -0.0002346), (-6.446, 10.85, -0.0002346), (-6.596, 10.9, -0.0002346), (-6.701, 11.27, -0.0002346), (-6.675, 11.11, -0.0002346), (-6.719, 11.44, -0.0002346), (-6.722, 11.51, -0.0002346), (-6.049, 11.87, -0.0002346), (-6.519, 11.78, -0.0002346), (-4.938, 11.94, -0.0002346), (-6.645, 11.7, -0.0002346), (-5.234, 11.92, -0.0002346), (-6.367, 11.85, -0.0002346), (-4.639, 11.97, -0.0002346), (-4.372, 12.93, -0.0002347), (-6.814, 12.53, -0.0002347), (-4.351, 11.99, -0.0002346), (-6.466, 12.18, -0.0002346), (-5.851, 11.88, -0.0002346), (-4.934, 11.95, -0.0002346), (-4.632, 11.98, -0.0002346), (-5.231, 11.92, -0.0002346), (-5.902, 12.17, -0.0002346), (-5.885, 12.03, -0.0002346), (-6.031, 12.27, -0.0002346), (-5.939, 12.24, -0.0002346), (-6.21, 12.24, -0.0002346), (-6.125, 12.27, -0.0002346), (-6.332, 12.2, -0.0002346), (-6.705, 12.21, -0.0002346), (-6.582, 12.17, -0.0002346), (-6.82, 12.3, -0.0002346), (-6.83, 12.45, -0.0002347), (-6.074, 12.81, -0.0002347), (-6.593, 12.72, -0.0002347), (-4.962, 12.89, -0.0002347), (-6.759, 12.65, -0.0002347), (-5.259, 12.86, -0.0002347), (-6.392, 12.79, -0.0002347), (-4.664, 12.91, -0.0002347), (-6.778, 12.24, -0.0002346), (-6.834, 12.37, -0.0002347), (-5.543, 11.9, -0.0002346), (-5.397, 11.91, -0.0002346), (-5.728, 11.89, -0.0002346), (-43.45, -2.748, -0.000234), (-40.34, -2.322, -0.000234), (-43.26, -0.4469, -0.0002341), (-40.63, -0.31, -0.0002341), (-42.15, -0.4732, -0.0002341), (-42.65, -0.5221, -0.0002341), (-41.64, -0.4691, -0.0002341), (-43.67, -1.777, -0.000234), (-43.62, -2.551, -0.000234), (-41.94, -2.828, -0.000234), (-43.11, -2.825, -0.000234), (-43.68, -2.213, -0.000234), (-42.6, -2.837, -0.000234), (-41.25, -2.787, -0.000234), (-40.38, -1.092, -0.0002341), (-40.25, -1.79, -0.000234), (-40.68, -2.646, -0.000234), (-38.19, 1.894, -0.0002342), (-38.82, 0.5427, -0.0002341), (-36.97, -0.0897, -0.0002341), (-37.5, -0.8958, -0.0002341), (-38.46, 1.325, -0.0002342), (-38.58, 0.8693, -0.0002341), (-38.24, 1.603, -0.0002342), (-36.98, -0.8274, -0.0002341), (-38.33, -0.07304, -0.0002341), (-37.88, -0.5816, -0.0002341), (-37.19, -0.9731, -0.0002341), (-36.9, -0.5128, -0.0002341), (-37.42, 0.918, -0.0002342), (-37.71, 1.453, -0.0002342), (-37.16, 0.397, -0.0002341), (-38.74, 0.5336, -0.0002341), (-40.53, -0.2971, -0.0002341), (-37.87, -1.153, -0.0002341), (-39.65, -1.905, -0.000234), (-39.74, -0.1154, -0.0002341), (-40.2, -0.285, -0.0002341), (-39.23, 0.07098, -0.0002341), (-38.39, -0.1054, -0.0002341), (-38.12, -0.5107, -0.0002341), (-38.17, -1.605, -0.000234), (-37.92, -0.8652, -0.0002341), (-37.97, -1.391, -0.000234), (-38.67, -1.968, -0.000234), (-38.43, -1.8, -0.000234), (-38.9, -2.092, -0.000234), (-39.12, -2.147, -0.000234), (-40.23, -0.9732, -0.0002341), (-39.93, -1.53, -0.000234), (-39.37, -2.099, -0.000234), (-36.55, 2.52, -0.0002342), (-38.08, 3.183, -0.0002342), (-37.09, 1.152, -0.0002342), (-38.22, 1.996, -0.0002342), (-38.16, 2.466, -0.0002342), (-38.18, 2.284, -0.0002342), (-38.17, 2.811, -0.0002342), (-37.77, 1.625, -0.0002342), (-37.39, 1.323, -0.0002342), (-36.7, 1.303, -0.0002342), (-36.87, 1.15, -0.0002342), (-36.55, 1.56, -0.0002342), (-37.41, 3.015, -0.0002342), (-36.44, 1.87, -0.0002342), (-36.42, 2.199, -0.0002342), (-36.88, 2.799, -0.0002342), (-36.74, 4.101, -0.0002343), (-38.09, 4.847, -0.0002343), (-36.95, 2.944, -0.0002342), (-38.08, 3.261, -0.0002343), (-37.63, 3.122, -0.0002342), (-36.63, 3.278, -0.0002343), (-36.78, 2.965, -0.0002342), (-37.23, 3.007, -0.0002342), (-36.53, 3.692, -0.0002343), (-37.54, 4.6, -0.0002343), (-36.57, 3.884, -0.0002343), (-37.08, 4.346, -0.0002343), (-36.57, 3.493, -0.0002343), (-36.7, 3.083, -0.0002342), (-36.3, 5.433, -0.0002344), (-38.01, 6.129, -0.0002344), (-36.43, 4.267, -0.0002343), (-38.14, 4.754, -0.0002343), (-37.45, 4.541, -0.0002343), (-35.84, 4.527, -0.0002343), (-36.14, 4.265, -0.0002343), (-36.86, 4.367, -0.0002343), (-35.81, 4.952, -0.0002343), (-37.36, 5.912, -0.0002344), (-35.97, 5.186, -0.0002343), (-36.77, 5.68, -0.0002344), (-35.78, 4.731, -0.0002343), (-35.95, 4.361, -0.0002343), (-37.33, 7.351, -0.0002344), (-38.1, 7.651, -0.0002344), (-37.12, 5.973, -0.0002344), (-38.14, 6.01, -0.0002344), (-37.71, 5.977, -0.0002344), (-36.98, 6.323, -0.0002344), (-37.0, 6.022, -0.0002344), (-37.35, 5.962, -0.0002344), (-37.07, 6.884, -0.0002344), (-37.77, 7.617, -0.0002344), (-37.17, 7.148, -0.0002344), (-37.53, 7.499, -0.0002344), (-37.02, 6.59, -0.0002344), (-36.97, 6.131, -0.0002344), (-37.13, 8.704, -0.0002345), (-38.03, 9.08, -0.0002345), (-36.99, 7.402, -0.0002344), (-38.12, 7.661, -0.0002344), (-37.8, 7.526, -0.0002344), (-36.52, 7.616, -0.0002344), (-36.71, 7.428, -0.0002344), (-37.36, 7.44, -0.0002344), (-36.68, 7.973, -0.0002345), (-37.71, 9.002, -0.0002345), (-36.8, 8.222, -0.0002345), (-37.39, 8.874, -0.0002345), (-36.57, 7.768, -0.0002345), (-36.56, 7.504, -0.0002344), (-36.94, 8.48, -0.0002345), (-37.14, 11.83, -0.0002346), (-38.08, 11.28, -0.0002346), (-37.05, 9.342, -0.0002345), (-38.11, 9.108, -0.0002345), (-37.58, 9.066, -0.0002345), (-37.4, 8.9, -0.0002345), (-37.78, 9.006, -0.0002345), (-37.26, 8.889, -0.0002345), (-37.14, 9.128, -0.0002345), (-37.0, 10.46, -0.0002346), (-36.89, 11.23, -0.0002346), (-37.01, 9.726, -0.0002345), (-36.95, 11.51, -0.0002346), (-37.02, 9.953, -0.0002345), (-36.94, 10.89, -0.0002346), (-37.01, 9.532, -0.0002345), (-37.03, 11.67, -0.0002346), (-36.9, 11.37, -0.0002346), (-36.92, 11.07, -0.0002346), (-36.97, 10.69, -0.0002346), (-37.02, 10.21, -0.0002346), (-37.47, 12.14, -0.0002346), (-37.89, 12.01, -0.0002346), (-37.25, 11.97, -0.0002346), (-38.11, 11.83, -0.0002346), (-37.35, 12.08, -0.0002346), (-37.59, 12.16, -0.0002346), (-38.02, 12.07, -0.0002346), (-43.31, -0.3924, -0.0002341), (-45.26, 0.1348, -0.0002341), (-43.79, -1.885, -0.000234), (-45.54, -1.069, -0.0002341), (-44.34, -0.1959, -0.0002341), (-44.83, -0.07564, -0.0002341), (-43.93, -0.3088, -0.0002341), (-45.43, -0.5044, -0.0002341), (-45.49, -1.903, -0.000234), (-45.56, -1.531, -0.000234), (-44.98, -2.571, -0.000234), (-45.19, -2.427, -0.000234), (-45.36, -2.203, -0.000234), (-44.75, -2.646, -0.000234), (-43.6, -1.512, -0.000234), (-44.35, -2.607, -0.000234), (-44.17, -2.46, -0.000234), (-44.54, -2.661, -0.000234), (-43.99, -2.213, -0.000234), (-47.17, 0.3353, -0.0002341), (-45.76, -0.7874, -0.0002341), (-46.22, 1.627, -0.0002342), (-45.29, 0.1405, -0.0002341), (-45.86, 0.7623, -0.0002341), (-46.08, 1.247, -0.0002342), (-45.59, 0.4766, -0.0002341), (-47.25, 0.7591, -0.0002341), (-46.95, -0.0891, -0.0002341), (-47.08, 0.1237, -0.0002341), (-46.4, -0.6772, -0.0002341), (-46.6, -0.5013, -0.0002341), (-46.79, -0.3012, -0.0002341), (-46.23, -0.8263, -0.0002341), (-45.6, -0.5211, -0.0002341), (-45.95, -1.012, -0.0002341), (-45.84, -1.002, -0.0002341), (-46.09, -0.945, -0.0002341), (-45.78, -0.9163, -0.0002341), (-47.11, 1.18, -0.0002342), (-47.21, 0.9689, -0.0002342), (-47.23, 0.5476, -0.0002341), (-46.74, 1.514, -0.0002342), (-46.95, 1.393, -0.0002342), (-46.55, 1.644, -0.0002342), (-47.56, 2.763, -0.0002342), (-46.59, 1.627, -0.0002342), (-46.4, 3.889, -0.0002343), (-46.22, 1.61, -0.0002342), (-46.4, 2.671, -0.0002342), (-46.41, 3.22, -0.0002343), (-46.28, 2.259, -0.0002342), (-47.56, 3.208, -0.0002342), (-47.54, 2.223, -0.0002342), (-47.55, 2.505, -0.0002342), (-47.55, 1.591, -0.0002342), (-47.56, 1.778, -0.0002342), (-47.55, 1.996, -0.0002342), (-47.5, 1.454, -0.0002342), (-46.53, 1.623, -0.0002342), (-47.22, 1.323, -0.0002342), (-47.02, 1.297, -0.0002342), (-47.39, 1.369, -0.0002342), (-46.84, 1.428, -0.0002342), (-47.38, 3.506, -0.0002343), (-47.53, 3.373, -0.0002343), (-47.57, 2.993, -0.0002342), (-46.86, 3.822, -0.0002343), (-47.15, 3.766, -0.0002343), (-46.62, 3.857, -0.0002343), (-47.46, 3.394, -0.0002343), (-47.56, 3.418, -0.0002343), (-47.27, 3.681, -0.0002343), (-46.33, 6.126, -0.0002344), (-47.92, 5.686, -0.0002344), (-46.44, 3.864, -0.0002343), (-47.89, 4.109, -0.0002343), (-46.78, 3.816, -0.0002343), (-46.6, 3.858, -0.0002343), (-47.36, 3.775, -0.0002343), (-47.14, 3.762, -0.0002343), (-47.69, 3.872, -0.0002343), (-47.55, 3.807, -0.0002343), (-47.79, 3.976, -0.0002343), (-48.16, 4.601, -0.0002343), (-48.0, 4.253, -0.0002343), (-48.08, 5.131, -0.0002343), (-48.1, 4.41, -0.0002343), (-48.15, 4.845, -0.0002343), (-48.0, 5.425, -0.0002343), (-47.79, 5.877, -0.0002344), (-47.6, 5.98, -0.0002344), (-47.04, 6.002, -0.0002344), (-47.36, 6.019, -0.0002344), (-46.37, 7.439, -0.0002344), (-48.06, 7.254, -0.0002344), (-46.35, 6.078, -0.0002344), (-47.85, 6.147, -0.0002344), (-46.83, 6.025, -0.0002344), (-46.62, 6.047, -0.0002344), (-47.54, 5.953, -0.0002344), (-47.19, 6.007, -0.0002344), (-47.72, 6.011, -0.0002344), (-47.64, 5.976, -0.0002344), (-47.78, 6.066, -0.0002344), (-48.04, 6.611, -0.0002344), (-47.93, 6.264, -0.0002344), (-48.05, 6.966, -0.0002344), (-48.0, 6.423, -0.0002344), (-48.05, 6.799, -0.0002344), (-48.07, 7.114, -0.0002344), (-47.99, 7.391, -0.0002344), (-47.85, 7.515, -0.0002344), (-47.06, 7.716, -0.0002344), (-47.64, 7.614, -0.0002344), (-46.33, 7.823, -0.0002345), (-47.4, 7.692, -0.0002344), (-46.38, 9.282, -0.0002345), (-48.06, 9.143, -0.0002345), (-46.35, 7.84, -0.0002345), (-48.03, 7.798, -0.0002345), (-46.85, 7.717, -0.0002344), (-46.59, 7.739, -0.0002344), (-47.53, 7.746, -0.0002345), (-47.23, 7.708, -0.0002344), (-47.82, 7.673, -0.0002344), (-47.69, 7.696, -0.0002344), (-47.93, 7.702, -0.0002344), (-48.1, 8.374, -0.0002345), (-48.1, 7.956, -0.0002345), (-48.09, 8.8, -0.0002345), (-48.12, 8.155, -0.0002345), (-48.09, 8.592, -0.0002345), (-48.09, 8.985, -0.0002345), (-47.99, 9.277, -0.0002345), (-47.85, 9.408, -0.0002345), (-47.07, 9.719, -0.0002345), (-47.66, 9.549, -0.0002345), (-46.42, 9.761, -0.0002345), (-47.43, 9.699, -0.0002345), (-46.37, 10.49, -0.0002346), (-48.57, 10.04, -0.0002345), (-46.4, 9.74, -0.0002345), (-48.81, 9.504, -0.0002345), (-47.64, 9.638, -0.0002345), (-47.01, 9.792, -0.0002345), (-46.71, 9.717, -0.0002345), (-47.31, 9.722, -0.0002345), (-48.14, 9.46, -0.0002345), (-47.92, 9.55, -0.0002345), (-48.46, 9.324, -0.0002345), (-48.31, 9.376, -0.0002345), (-48.71, 9.363, -0.0002345), (-48.6, 9.323, -0.0002345), (-48.78, 9.426, -0.0002345), (-48.81, 9.693, -0.0002345), (-48.82, 9.596, -0.0002345), (-48.75, 9.792, -0.0002345), (-48.67, 9.903, -0.0002345), (-47.74, 10.41, -0.0002346), (-48.3, 10.29, -0.0002346), (-47.02, 10.47, -0.0002346), (-48.46, 10.17, -0.0002346), (-47.36, 10.43, -0.0002346), (-48.06, 10.36, -0.0002346), (-46.79, 10.5, -0.0002346), (-46.47, 11.42, -0.0002346), (-48.71, 10.97, -0.0002346), (-46.39, 10.44, -0.0002346), (-48.6, 10.75, -0.0002346), (-47.88, 10.57, -0.0002346), (-47.03, 10.43, -0.0002346), (-46.71, 10.39, -0.0002346), (-47.33, 10.41, -0.0002346), (-48.03, 10.57, -0.0002346), (-47.95, 10.58, -0.0002346), (-48.17, 10.58, -0.0002346), (-48.11, 10.56, -0.0002346), (-48.32, 10.7, -0.0002346), (-48.23, 10.64, -0.0002346), (-48.46, 10.74, -0.0002346), (-48.78, 10.74, -0.0002346), (-48.72, 10.75, -0.0002346), (-48.77, 10.73, -0.0002346), (-48.73, 10.85, -0.0002346), (-47.79, 11.25, -0.0002346), (-48.44, 11.15, -0.0002346), (-47.06, 11.37, -0.0002346), (-48.62, 11.08, -0.0002346), (-47.36, 11.33, -0.0002346), (-48.16, 11.2, -0.0002346), (-46.81, 11.36, -0.0002346), (-48.79, 10.73, -0.0002346), (-48.74, 10.77, -0.0002346), (-47.66, 10.48, -0.0002346), (-47.48, 10.41, -0.0002346), (-47.79, 10.54, -0.0002346)], [], [(0, 8, 11, 7, 2, 5, 4, 6, 3, 14, 15, 1, 16, 13, 9, 12, 10), (17, 30, 29, 31, 19, 28, 24, 27, 20, 26, 25, 18, 22, 21, 23), (32, 39, 40, 42, 34, 43, 41, 45, 44, 46, 47, 50, 35, 49, 48, 33, 37, 36, 38), (51, 65, 64, 62, 60, 61, 53, 59, 58, 54, 56, 55, 57, 52, 63, 66), (67, 77, 75, 79, 72, 80, 73, 69, 74, 71, 70, 68, 76, 78), (81, 91, 89, 93, 86, 94, 87, 83, 88, 85, 84, 82, 90, 92), (95, 105, 103, 107, 100, 108, 101, 97, 102, 99, 98, 96, 104, 106), (109, 123, 119, 117, 121, 114, 122, 115, 111, 116, 113, 112, 110, 118, 120), (124, 140, 136, 141, 134, 142, 138, 143, 133, 144, 137, 135, 139, 126, 132, 131, 129, 128, 130, 127, 125, 148, 151, 146, 150, 145, 149, 147), (152, 166, 154, 170, 168, 167, 169, 165, 162, 163, 164, 160, 161, 155, 159, 153, 157, 156, 158), (174, 185, 172, 189, 187, 186, 188, 184, 181, 182, 183, 179, 180, 171, 192, 178, 191, 190, 194, 193, 195, 173, 176, 175, 177), (199, 210, 197, 214, 212, 211, 213, 209, 206, 207, 208, 204, 205, 196, 217, 203, 222, 216, 221, 215, 223, 219, 218, 220, 198, 201, 200, 202), (224, 226, 229, 228, 231, 230, 233, 232, 234, 227, 236, 238, 235, 239, 237, 240, 225, 241, 242, 244, 243), (245, 247, 250, 249, 252, 251, 254, 253, 255, 248, 257, 259, 256, 260, 258, 261, 246, 262, 263, 265, 267, 264, 266), (268, 270, 273, 272, 275, 274, 277, 276, 278, 271, 280, 282, 279, 283, 281, 284, 269, 285, 286, 288, 290, 287, 289), (291, 293, 297, 296, 298, 295, 300, 299, 302, 301, 304, 303, 305, 294, 307, 306, 308, 309, 292, 313, 311, 315, 310, 314, 312, 316), (317, 319, 323, 322, 324, 346, 345, 347, 321, 326, 325, 328, 327, 330, 329, 331, 320, 333, 332, 343, 334, 344, 335, 318, 339, 337, 341, 336, 340, 338, 342), (348, 356, 359, 355, 350, 353, 352, 354, 351, 362, 363, 349, 364, 361, 357, 360, 358), (365, 378, 377, 379, 367, 376, 372, 375, 368, 374, 373, 366, 370, 369, 371), (380, 387, 388, 390, 382, 391, 389, 393, 392, 394, 395, 398, 383, 397, 396, 381, 385, 384, 386), (399, 413, 412, 410, 408, 409, 401, 407, 406, 402, 404, 403, 405, 400, 411, 414), (415, 425, 423, 427, 420, 428, 421, 417, 422, 419, 418, 416, 424, 426), (429, 439, 437, 441, 434, 442, 435, 431, 436, 433, 432, 430, 438, 440), (443, 453, 451, 455, 448, 456, 449, 445, 450, 447, 446, 444, 452, 454), (457, 471, 467, 465, 469, 462, 470, 463, 459, 464, 461, 460, 458, 466, 468), (472, 488, 484, 489, 482, 490, 486, 491, 481, 492, 485, 483, 487, 474, 480, 479, 477, 476, 478, 475, 473, 496, 499, 494, 498, 493, 497, 495), (500, 514, 502, 518, 516, 515, 517, 513, 510, 511, 512, 508, 509, 503, 507, 501, 505, 504, 506), (522, 533, 520, 537, 535, 534, 536, 532, 529, 530, 531, 527, 528, 519, 540, 526, 539, 538, 542, 541, 543, 521, 524, 523, 525), (547, 558, 545, 562, 560, 559, 561, 557, 554, 555, 556, 552, 553, 544, 565, 551, 570, 564, 569, 563, 571, 567, 566, 568, 546, 549, 548, 550), (572, 574, 577, 576, 579, 578, 581, 580, 582, 575, 584, 586, 583, 587, 585, 588, 573, 589, 590, 592, 591), (593, 595, 598, 597, 600, 599, 602, 601, 603, 596, 605, 607, 604, 608, 606, 609, 594, 610, 611, 613, 615, 612, 614), (616, 618, 621, 620, 623, 622, 625, 624, 626, 619, 628, 630, 627, 631, 629, 632, 617, 633, 634, 636, 638, 635, 637), (639, 641, 645, 644, 646, 643, 648, 647, 650, 649, 652, 651, 653, 642, 655, 654, 656, 657, 640, 661, 659, 663, 658, 662, 660, 664), (665, 667, 671, 670, 672, 694, 693, 695, 669, 674, 673, 676, 675, 678, 677, 679, 668, 681, 680, 691, 682, 692, 683, 666, 687, 685, 689, 684, 688, 686, 690)])
me_plane_003.use_remesh_preserve_volume = False
me_plane_003.use_remesh_preserve_attributes = False
me_plane_003.use_mirror_vertex_groups = False
me_plane_003.update()
me_plane_002 = bpy.data.meshes.new('Plane.002')
me_plane_002.from_pydata([(-0.8459, -0.9394, -2.648e-09), (0.7534, -0.9587, -1.807e-09), (-0.8224, 0.6745, 1.423e-08), (0.73, 0.6745, 1.423e-08), (-0.04622, 1.294, -1.286e-08), (-0.446, 1.249, -1.09e-08), (0.3536, 1.249, -1.09e-08), (-0.7654, 0.9674, 1.427e-09), (0.1787, 1.274, -1.197e-08), (-0.2711, 1.278, -1.217e-08), (0.6729, 0.9674, 1.427e-09), (-0.1462, 1.289, -1.263e-08), (0.05373, 1.289, -1.263e-08), (0.7147, 0.8209, 7.827e-09), (-0.8071, 0.8209, 7.827e-09), (0.7031, 0.8942, 4.627e-09), (-0.7955, 0.8942, 4.627e-09), (0.599, 1.108, -4.735e-09), (0.5234, 1.179, -7.815e-09), (0.6445, 1.038, -1.654e-09), (-0.6914, 1.108, -4.735e-09), (-0.7369, 1.038, -1.654e-09), (-0.6159, 1.179, -7.815e-09)], [], [(0, 1, 3, 13, 15, 10, 19, 17, 18, 6, 8, 12, 4, 11, 9, 5, 22, 20, 21, 7, 16, 14, 2)])
me_plane_002.use_remesh_preserve_volume = False
me_plane_002.use_remesh_preserve_attributes = False
me_plane_002.use_mirror_vertex_groups = False
me_plane_002.update()
me_plane_001 = bpy.data.meshes.new('Plane.001')
me_plane_001.from_pydata([(-1.134, -1.933, 4.08e-08), (1.134, -1.933, 4.08e-08), (-1.0, 1.678, -2.966e-08), (1.0, 1.678, -2.966e-08), (-1.0, -1.409, 6.158e-08), (1.0, -1.409, 6.158e-08), (1.056, -1.671, 5.119e-08), (-1.056, -1.671, 5.119e-08), (1.026, -1.54, 5.639e-08), (1.093, -1.802, 4.599e-08), (-1.026, -1.54, 5.639e-08), (-1.093, -1.802, 4.599e-08)], [], [(0, 1, 9, 6, 8, 5, 3, 2, 4, 10, 7, 11)])
me_plane_001.use_remesh_preserve_volume = False
me_plane_001.use_remesh_preserve_attributes = False
me_plane_001.use_mirror_vertex_groups = False
me_plane_001.update()
me_plane = bpy.data.meshes.new('Plane')
me_plane.from_pydata([(-1.736, -1.676, 2.957e-08), (1.0, -1.676, 2.957e-08), (-1.736, 1.609, -2.661e-08), (1.077, 1.583, -2.892e-08), (-1.736, 1.933, -4.076e-08), (1.0, 1.933, -4.076e-08), (-1.736, 2.103, -4.823e-08), (0.7369, 2.103, -4.823e-08), (1.415, 1.611, -2.643e-08), (1.185, 1.79, -5.371e-08), (-1.736, 2.214, -5.307e-08), (0.7369, 2.214, -5.307e-08), (1.185, 1.933, -4.076e-08), (0.9531, 2.103, -4.823e-08), (1.6, 1.611, -2.643e-08), (1.37, 1.79, -5.371e-08), (0.8099, 2.214, -5.307e-08), (1.623, 1.462, -3.996e-08), (1.742, 1.5, -3.648e-08), (1.699, 1.472, -3.901e-08), (1.158, 1.61, -2.654e-08), (1.0, 1.535, -2.535e-08)], [], [(0, 1, 21, 3, 2), (2, 3, 5, 4), (4, 5, 7, 6), (5, 3, 20, 8, 9), (6, 7, 11, 10), (5, 9, 15, 12), (9, 8, 14, 15), (7, 5, 12, 13), (11, 7, 13, 16), (14, 8, 17, 19, 18)])
me_plane.use_remesh_preserve_volume = False
me_plane.use_remesh_preserve_attributes = False
me_plane.use_mirror_vertex_groups = False
me_plane.update()

# ---- objects
ob_plane_010 = bpy.data.objects.new('Plane.010', me_plane_013)
ob_plane_009 = bpy.data.objects.new('Plane.009', me_plane_012)
ob_plane_008 = bpy.data.objects.new('Plane.008', me_plane_011)
ob_circle = bpy.data.objects.new('Circle', me_circle_001)
ob_plane_007 = bpy.data.objects.new('Plane.007', me_plane_010)
ob_plane_006 = bpy.data.objects.new('Plane.006', me_plane_009)
ob_plane_005 = bpy.data.objects.new('Plane.005', me_plane_008)
ob_rock_001_001 = bpy.data.objects.new('Rock_001.001', me_plane_007)
ob_plane_004 = bpy.data.objects.new('Plane.004', me_plane_006)
ob_plane_003 = bpy.data.objects.new('Plane.003', me_plane_005)
ob_rock_001 = bpy.data.objects.new('Rock_001', me_plane_003)
ob_plane_002 = bpy.data.objects.new('Plane.002', me_plane_002)
ob_plane_001 = bpy.data.objects.new('Plane.001', me_plane_001)
ob_plane = bpy.data.objects.new('Plane', me_plane)

# ---- transforms, parenting, visibility, modifiers, constraints
ob_plane_010.location = (1.562, 6.926e-05, 4.803)
ob_plane_010.rotation_euler = (1.571, -0.0, 0.0)
ob_plane_010.scale = (0.4183, 0.4183, 0.4183)
ob_plane_010.lineart.crease_threshold = 0.0
ob_plane_009.location = (3.277, 6.926e-05, 4.621)
ob_plane_009.rotation_euler = (1.571, -0.0, 0.0)
ob_plane_009.lineart.crease_threshold = 0.0
ob_plane_008.location = (1.281, 6.929e-05, 3.7)
ob_plane_008.rotation_euler = (1.571, -0.0, 0.0)
ob_plane_008.scale = (0.6979, 0.08197, 0.08197)
ob_plane_008.lineart.crease_threshold = 0.0
ob_circle.location = (3.218, 6.935e-05, 3.274)
ob_circle.rotation_euler = (1.571, -0.0, 0.0)
ob_circle.scale = (0.2882, 0.2882, 0.2882)
ob_circle.lineart.crease_threshold = 0.0
ob_plane_007.location = (3.223, 6.961e-05, 1.189)
ob_plane_007.rotation_euler = (1.571, -0.0, 0.0)
ob_plane_007.scale = (0.3509, 0.2468, 0.2468)
ob_plane_007.lineart.crease_threshold = 0.0
ob_plane_006.location = (3.297, 6.974e-05, 0.1875)
ob_plane_006.rotation_euler = (1.571, -0.0, 0.0)
ob_plane_006.scale = (0.1662, 0.1662, 0.1662)
ob_plane_006.lineart.crease_threshold = 0.0
ob_plane_005.location = (1.612, 6.974e-05, 0.1875)
ob_plane_005.rotation_euler = (1.571, -0.0, 0.0)
ob_plane_005.scale = (0.1662, 0.1662, 0.1662)
ob_plane_005.lineart.crease_threshold = 0.0
ob_rock_001_001.location = (3.324, 6.957e-05, 2.477)
ob_rock_001_001.rotation_euler = (1.571, -0.0, 0.0)
ob_rock_001_001.scale = (-0.09866, -0.08284, -0.08284)
ob_rock_001_001.lineart.crease_threshold = 0.0
ob_plane_004.location = (3.22, 6.962e-05, 2.117)
ob_plane_004.rotation_euler = (1.571, -0.0, 0.0)
ob_plane_004.scale = (0.5093, 0.691, 0.691)
ob_plane_004.lineart.crease_threshold = 0.0
ob_plane_003.location = (5.201, 6.963e-05, 2.628)
ob_plane_003.rotation_euler = (1.571, -0.0, 0.0)
ob_plane_003.scale = (0.4389, 0.4389, 0.4389)
ob_plane_003.lineart.crease_threshold = 0.0
ob_rock_001.location = (1.677, 6.955e-05, 3.154)
ob_rock_001.rotation_euler = (1.571, -0.0, 0.0)
ob_rock_001.scale = (-0.08284, -0.08284, -0.08284)
ob_rock_001.lineart.crease_threshold = 0.0
ob_plane_002.location = (1.709, 0.02569, 2.503)
ob_plane_002.rotation_euler = (1.571, -0.0, 0.0)
ob_plane_002.scale = (0.4389, 0.4389, 0.4389)
ob_plane_002.lineart.crease_threshold = 0.0
ob_plane_001.location = (3.298, 0.1316, 1.953)
ob_plane_001.rotation_euler = (1.571, -0.0, 0.0)
ob_plane_001.scale = (2.705, 1.0, 1.0)
ob_plane_001.lineart.crease_threshold = 0.0
ob_plane.location = (-0.1716, -2.259e-07, 1.681)
ob_plane.rotation_euler = (1.571, -0.0, 0.0)
ob_plane.scale = (0.5299, 1.0, 1.0)
ob_plane.lineart.crease_threshold = 0.0

# ---- collection membership
col_collection_1.objects.link(ob_plane_010)
col_collection_1.objects.link(ob_plane_009)
col_collection_1.objects.link(ob_plane_008)
col_collection_1.objects.link(ob_circle)
col_collection_1.objects.link(ob_plane_007)
col_collection_1.objects.link(ob_plane_006)
col_collection_1.objects.link(ob_plane_005)
col_collection_1.objects.link(ob_rock_001_001)
col_collection_1.objects.link(ob_plane_004)
col_collection_1.objects.link(ob_plane_003)
col_collection_1.objects.link(ob_rock_001)
col_collection_1.objects.link(ob_plane_002)
col_collection_1.objects.link(ob_plane_001)
col_collection_1.objects.link(ob_plane)

# ---- scene / render settings (as saved in the file)
scene.frame_start = 1; scene.frame_end = 250; scene.frame_set(1)
scene.render.engine = 'BLENDER_EEVEE_NEXT'
scene.render.resolution_percentage = 50
scene.render.dither_intensity = 0.0
scene.cycles.use_denoising = False
scene.cycles.samples = 128
scene.cycles.sampling_pattern = 'TABULATED_SOBOL'
scene.cycles.use_adaptive_sampling = False
scene.cycles.use_light_tree = False
scene.cycles.blur_glossy = 0.0
scene.cycles.sample_clamp_indirect = 0.0
scene.view_settings.view_transform = 'Standard'
bpy.context.view_layer.update()

# ---- added for rendering (the .blend has no active camera and no usable light): camera, sun
cam_auto = bpy.data.cameras.new('AutoCamera')
cam_auto.lens = 50.0
cam_auto.sensor_width = 36.0
cam_auto.clip_end = 1000.0
ob_auto_camera = bpy.data.objects.new('AutoCamera', cam_auto)
scene.collection.objects.link(ob_auto_camera)
ob_auto_camera.location = (11.339, -10.3794, 9.83274)
ob_auto_camera.rotation_euler = (1.09748, -7.21219e-08, 0.694738)
scene.camera = ob_auto_camera
light_auto_sun = bpy.data.lights.new('AutoSun', 'SUN')
light_auto_sun.energy = 3.0
light_auto_sun.angle = 0.0523599
ob_auto_sun = bpy.data.objects.new('AutoSun', light_auto_sun)
scene.collection.objects.link(ob_auto_sun)
ob_auto_sun.rotation_euler = (0.872665, 0.174533, 0.523599)
bpy.context.view_layer.update()
